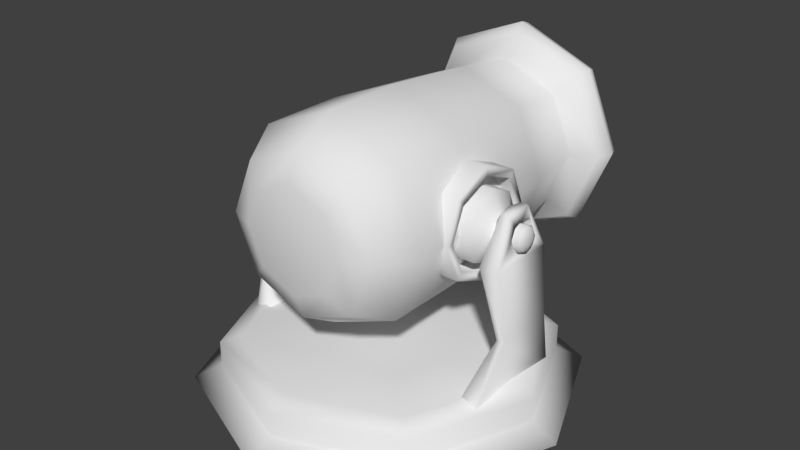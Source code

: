 # Source: cannon2.blend  (saved by Blender 2.77.0; exported with 4.5.12 LTS)
import bpy
from mathutils import Matrix  # noqa: F401  (used for matrix-valued properties, if any)

bpy.ops.wm.read_factory_settings(use_empty=True)
scene = bpy.context.scene
scene.name = 'Scene'

# ---- collections
col_collection_1 = bpy.data.collections.new('Collection 1'); scene.collection.children.link(col_collection_1)

# ---- world
world_world = bpy.data.worlds.new('World'); scene.world = world_world
world_world.color = (0.05088, 0.05088, 0.05088)
world_world.use_sun_shadow = False
world_world.sun_shadow_jitter_overblur = 0.0
world_world.cycles.sampling_method = 'MANUAL'

# ---- meshes
me_cylinder_002 = bpy.data.meshes.new('Cylinder.002')
me_cylinder_002.from_pydata([(-0.01284, 0.01722, 0.7188), (0.4886, 0.01722, 0.5111), (-0.01284, 1.212, 0.5685), (-0.01284, 0.721, 0.6473), (0.3823, 1.212, 0.4049), (0.4381, 0.721, 0.4606), (0.546, 1.212, 0.009683), (0.6248, 0.721, 0.009683), (0.3823, 1.212, -0.3855), (0.4381, 0.721, -0.4412), (-0.01284, 1.212, -0.5492), (-0.01284, 0.721, -0.628), (-0.408, 1.212, -0.3855), (-0.4637, 0.721, -0.4412), (-0.5717, 1.212, 0.009683), (-0.6505, 0.721, 0.009683), (-0.408, 1.212, 0.4049), (-0.4637, 0.721, 0.4606), (0.6963, 0.01722, 0.009683), (0.4886, 0.01722, -0.4917), (-0.01284, 0.01722, -0.6994), (-0.5143, 0.01722, -0.4917), (-0.722, 0.01722, 0.009683), (-0.5143, 0.01722, 0.5111), (-0.01284, -0.5735, 0.7188), (-0.5143, -0.5735, 0.5111), (-0.722, -0.5735, 0.009683), (-0.5143, -0.5735, -0.4917), (-0.01284, -0.5735, -0.6994), (0.4886, -0.5735, -0.4917), (0.6963, -0.5735, 0.009683), (0.4886, -0.5735, 0.5111), (-0.01284, -0.8451, 0.5562), (-0.3992, -0.8451, 0.3961), (-0.5593, -0.8451, 0.009683), (-0.3992, -0.8451, -0.3767), (-0.01284, -0.8451, -0.5368), (0.3736, -0.8451, -0.3767), (0.5336, -0.8451, 0.009683), (0.3736, -0.8451, 0.3961), (-0.01284, -0.9129, 0.3755), (-0.2715, -0.9129, 0.2683), (-0.3786, -0.9129, 0.009683), (-0.2715, -0.9129, -0.249), (-0.01284, -0.9129, -0.3561), (0.2458, -0.9129, -0.249), (0.353, -0.9129, 0.009683), (0.2458, -0.9129, 0.2683), (-0.01284, 1.302, 0.7364), (0.501, 1.302, 0.5235), (0.7138, 1.302, 0.009683), (0.501, 1.302, -0.5042), (-0.01284, 1.302, -0.717), (-0.5267, 1.302, -0.5042), (-0.7395, 1.302, 0.009683), (-0.5267, 1.302, 0.5235), (-0.01284, 1.386, 0.7933), (0.5412, 1.386, 0.5638), (0.7707, 1.386, 0.009683), (0.5412, 1.386, -0.5444), (-0.01284, 1.386, -0.7739), (-0.5669, 1.386, -0.5444), (-0.7964, 1.386, 0.009683), (-0.5669, 1.386, 0.5638), (-0.01284, 1.463, 0.7665), (0.5223, 1.463, 0.5448), (0.744, 1.463, 0.009683), (0.5223, 1.463, -0.5255), (-0.01284, 1.463, -0.7471), (-0.548, 1.463, -0.5255), (-0.7696, 1.463, 0.009683), (-0.548, 1.463, 0.5448), (-0.01284, 1.503, 0.6851), (0.4648, 1.503, 0.4873), (0.6626, 1.503, 0.009683), (0.4648, 1.503, -0.4679), (-0.01284, 1.503, -0.6658), (-0.4904, 1.503, -0.4679), (-0.6883, 1.503, 0.009683), (-0.4904, 1.503, 0.4873), (-0.01284, 1.453, 0.5034), (0.3363, 1.453, 0.3588), (0.4809, 1.453, 0.009683), (0.3363, 1.453, -0.3394), (-0.01284, 1.453, -0.4841), (-0.362, 1.453, -0.3394), (-0.5066, 1.453, 0.009683), (-0.362, 1.453, 0.3588), (-0.01284, 1.124, 0.3419), (0.2221, 1.124, 0.2446), (0.3194, 1.124, 0.009683), (0.2221, 1.124, -0.2252), (-0.01284, 1.124, -0.3225), (-0.2477, 1.124, -0.2252), (-0.345, 1.124, 0.009683), (-0.2477, 1.124, 0.2446), (-0.01284, 0.6969, 0.4361), (0.2887, 0.6969, 0.3112), (0.4136, 0.6969, 0.009683), (0.2887, 0.6969, -0.2918), (-0.01284, 0.6969, -0.4167), (-0.3143, 0.6969, -0.2918), (-0.4392, 0.6969, 0.009683), (-0.3143, 0.6969, 0.3112), (-0.01284, -0.6037, 0.4361), (0.2887, -0.6037, 0.3112), (0.4136, -0.6037, 0.009683), (0.2887, -0.6037, -0.2918), (-0.01284, -0.6037, -0.4167), (-0.3143, -0.6037, -0.2918), (-0.4392, -0.6037, 0.009684), (-0.3143, -0.6037, 0.3112), (-0.7578, 0.2455, 1.192e-07), (-0.4909, 0.2455, 1.192e-07), (-0.7578, 0.1736, -0.1736), (-0.4909, 0.1736, -0.1736), (-0.7578, -1.49e-08, -0.2455), (-0.4909, -1.49e-08, -0.2455), (-0.7578, -0.1736, -0.1736), (-0.4909, -0.1736, -0.1736), (-0.7578, -0.2455, 1.192e-07), (-0.4909, -0.2455, 2.384e-07), (-0.7578, -0.1736, 0.1736), (-0.4909, -0.1736, 0.1736), (-0.7578, -3.725e-09, 0.2455), (-0.4909, -3.725e-09, 0.2455), (-0.7578, 0.1736, 0.1736), (-0.4909, 0.1736, 0.1736), (-0.8158, 0.1272, 1.192e-07), (-0.8158, 0.08996, -0.08996), (-0.8158, -1.118e-08, -0.1272), (-0.8158, -0.08996, -0.08996), (-0.8158, -0.1272, 1.192e-07), (-0.8158, -0.08996, 0.08996), (-0.8158, -3.725e-09, 0.1272), (-0.8158, 0.08996, 0.08996), (-0.9077, 0.07993, 1.192e-07), (-0.9077, 0.05652, -0.05652), (-0.9077, -7.451e-09, -0.07993), (-0.9077, -0.05652, -0.05652), (-0.9077, -0.07993, 1.192e-07), (-0.9077, -0.05652, 0.05652), (-0.9077, -3.725e-09, 0.07993), (-0.9077, 0.05652, 0.05652), (-0.9965, 0.09161, 1.192e-07), (-0.9965, 0.06478, -0.06478), (-0.9965, -7.451e-09, -0.09161), (-0.9965, -0.06478, -0.06478), (-0.9965, -0.09161, 1.192e-07), (-0.9965, -0.06478, 0.06478), (-0.9965, -3.725e-09, 0.09161), (-0.9965, 0.06478, 0.06478), (-1.018, 0.073, 1.192e-07), (-1.018, 0.05162, -0.05162), (-1.018, -7.451e-09, -0.073), (-1.018, -0.05162, -0.05162), (-1.018, -0.073, 1.192e-07), (-1.018, -0.05162, 0.05162), (-1.018, -3.725e-09, 0.073), (-1.018, 0.05162, 0.05162), (-1.03, 0.03184, 1.192e-07), (-1.03, 0.02251, -0.02251), (-1.03, -3.725e-09, -0.03184), (-1.03, -0.02251, -0.02251), (-1.03, -0.03184, 1.192e-07), (-1.03, -0.02251, 0.02251), (-1.03, 0.0, 0.03184), (-1.03, 0.02251, 0.02251), (0.7578, 0.2455, 1.192e-07), (0.4909, 0.2455, 1.192e-07), (0.7578, 0.1736, -0.1736), (0.4909, 0.1736, -0.1736), (0.7578, -1.49e-08, -0.2455), (0.4909, -1.49e-08, -0.2455), (0.7578, -0.1736, -0.1736), (0.4909, -0.1736, -0.1736), (0.7578, -0.2455, 1.192e-07), (0.4909, -0.2455, 2.384e-07), (0.7578, -0.1736, 0.1736), (0.4909, -0.1736, 0.1736), (0.7578, -3.725e-09, 0.2455), (0.4909, -3.725e-09, 0.2455), (0.7578, 0.1736, 0.1736), (0.4909, 0.1736, 0.1736), (0.8158, 0.1272, 1.192e-07), (0.8158, 0.08996, -0.08996), (0.8158, -1.118e-08, -0.1272), (0.8158, -0.08996, -0.08996), (0.8158, -0.1272, 1.192e-07), (0.8158, -0.08996, 0.08996), (0.8158, -3.725e-09, 0.1272), (0.8158, 0.08996, 0.08996), (0.9077, 0.07993, 1.192e-07), (0.9077, 0.05652, -0.05652), (0.9077, -7.451e-09, -0.07993), (0.9077, -0.05652, -0.05652), (0.9077, -0.07993, 1.192e-07), (0.9077, -0.05652, 0.05652), (0.9077, -3.725e-09, 0.07993), (0.9077, 0.05652, 0.05652), (0.9965, 0.09161, 1.192e-07), (0.9965, 0.06478, -0.06478), (0.9965, -7.451e-09, -0.09161), (0.9965, -0.06478, -0.06478), (0.9965, -0.09161, 1.192e-07), (0.9965, -0.06478, 0.06478), (0.9965, -3.725e-09, 0.09161), (0.9965, 0.06478, 0.06478), (1.018, 0.073, 1.192e-07), (1.018, 0.05162, -0.05162), (1.018, -7.451e-09, -0.073), (1.018, -0.05162, -0.05162), (1.018, -0.073, 1.192e-07), (1.018, -0.05162, 0.05162), (1.018, -3.725e-09, 0.073), (1.018, 0.05162, 0.05162), (1.03, 0.03184, 1.192e-07), (1.03, 0.02251, -0.02251), (1.03, -3.725e-09, -0.03184), (1.03, -0.02251, -0.02251), (1.03, -0.03184, 1.192e-07), (1.03, -0.02251, 0.02251), (1.03, 0.0, 0.03184), (1.03, 0.02251, 0.02251), (-0.4909, 0.306, 1.192e-07), (-0.4909, 0.2164, -0.2164), (-0.4909, -1.863e-08, -0.306), (-0.4909, -0.2164, -0.2164), (-0.4909, -0.306, 2.384e-07), (-0.4909, -0.2164, 0.2164), (-0.4909, -3.725e-09, 0.306), (-0.4909, 0.2164, 0.2164), (-0.4909, 0.3478, 1.192e-07), (-0.4909, 0.2459, -0.2459), (-0.4909, -2.235e-08, -0.3478), (-0.4909, -0.2459, -0.2459), (-0.4909, -0.3478, 2.384e-07), (-0.4909, -0.2459, 0.2459), (-0.4909, -5.588e-09, 0.3478), (-0.4909, 0.2459, 0.2459), (-0.7322, 0.2164, -0.2164), (-0.7322, 0.306, 1.192e-07), (-0.7322, -1.863e-08, -0.306), (-0.7322, -0.2164, -0.2164), (-0.7322, -0.306, 2.384e-07), (-0.7322, -0.2164, 0.2164), (-0.7322, -3.725e-09, 0.306), (-0.7322, 0.2164, 0.2164), (-0.7322, 0.2459, -0.2459), (-0.7322, 0.3478, 1.192e-07), (-0.7322, -2.235e-08, -0.3478), (-0.7322, -0.2459, -0.2459), (-0.7322, -0.3478, 2.384e-07), (-0.7322, -0.2459, 0.2459), (-0.7322, -5.588e-09, 0.3478), (-0.7322, 0.2459, 0.2459), (0.4909, 0.322, 1.192e-07), (0.4909, 0.2277, -0.2277), (0.4909, -1.863e-08, -0.322), (0.4909, -0.2277, -0.2277), (0.4909, -0.322, 2.384e-07), (0.4909, -0.2277, 0.2277), (0.4909, -5.588e-09, 0.322), (0.4909, 0.2277, 0.2277), (0.4909, 0.3838, 1.192e-07), (0.4909, 0.2714, -0.2714), (0.4909, -2.235e-08, -0.3838), (0.4909, -0.2714, -0.2714), (0.4909, -0.3838, 2.384e-07), (0.4909, -0.2714, 0.2714), (0.4909, -7.451e-09, 0.3838), (0.4909, 0.2714, 0.2714), (0.7133, 0.2277, -0.2277), (0.7133, 0.322, 1.192e-07), (0.7133, -1.863e-08, -0.322), (0.7133, -0.2277, -0.2277), (0.7133, -0.322, 2.384e-07), (0.7133, -0.2277, 0.2277), (0.7133, -5.588e-09, 0.322), (0.7133, 0.2277, 0.2277), (0.7133, 0.2714, -0.2714), (0.7133, 0.3838, 1.192e-07), (0.7133, -2.235e-08, -0.3838), (0.7133, -0.2714, -0.2714), (0.7133, -0.3838, 2.384e-07), (0.7133, -0.2714, 0.2714), (0.7133, -7.451e-09, 0.3838), (0.7133, 0.2714, 0.2714)], [], [(21, 20, 28, 27), (7, 5, 1, 18), (2, 3, 5, 4), (1, 0, 24, 31), (13, 11, 20, 21), (4, 5, 7, 6), (18, 1, 31, 30), (3, 17, 23, 0), (6, 7, 9, 8), (22, 21, 27, 26), (11, 9, 19, 20), (8, 9, 11, 10), (0, 23, 25, 24), (17, 15, 22, 23), (10, 11, 13, 12), (24, 25, 33, 32), (9, 7, 18, 19), (12, 13, 15, 14), (5, 3, 0, 1), (19, 18, 30, 29), (14, 15, 17, 16), (23, 22, 26, 25), (15, 13, 21, 22), (16, 17, 3, 2), (6, 8, 51, 50), (20, 19, 29, 28), (38, 39, 47, 46), (31, 24, 32, 39), (29, 30, 38, 37), (27, 28, 36, 35), (25, 26, 34, 33), (30, 31, 39, 38), (28, 29, 37, 36), (26, 27, 35, 34), (47, 40, 41, 42, 43, 44, 45, 46), (36, 37, 45, 44), (34, 35, 43, 42), (32, 33, 41, 40), (39, 32, 40, 47), (37, 38, 46, 45), (35, 36, 44, 43), (33, 34, 42, 41), (51, 52, 60, 59), (14, 16, 55, 54), (8, 10, 52, 51), (10, 12, 53, 52), (2, 4, 49, 48), (4, 6, 50, 49), (12, 14, 54, 53), (16, 2, 48, 55), (63, 56, 64, 71), (49, 50, 58, 57), (54, 55, 63, 62), (52, 53, 61, 60), (50, 51, 59, 58), (48, 49, 57, 56), (55, 48, 56, 63), (53, 54, 62, 61), (66, 67, 75, 74), (61, 62, 70, 69), (59, 60, 68, 67), (57, 58, 66, 65), (62, 63, 71, 70), (60, 61, 69, 68), (58, 59, 67, 66), (56, 57, 65, 64), (78, 79, 87, 86), (64, 65, 73, 72), (71, 64, 72, 79), (69, 70, 78, 77), (67, 68, 76, 75), (65, 66, 74, 73), (70, 71, 79, 78), (68, 69, 77, 76), (83, 84, 92, 91), (76, 77, 85, 84), (74, 75, 83, 82), (72, 73, 81, 80), (79, 72, 80, 87), (77, 78, 86, 85), (75, 76, 84, 83), (73, 74, 82, 81), (95, 88, 96, 103), (81, 82, 90, 89), (86, 87, 95, 94), (84, 85, 93, 92), (82, 83, 91, 90), (80, 81, 89, 88), (87, 80, 88, 95), (85, 86, 94, 93), (100, 101, 109, 108), (93, 94, 102, 101), (91, 92, 100, 99), (89, 90, 98, 97), (94, 95, 103, 102), (92, 93, 101, 100), (90, 91, 99, 98), (88, 89, 97, 96), (104, 105, 106, 107, 108, 109, 110, 111), (98, 99, 107, 106), (96, 97, 105, 104), (103, 96, 104, 111), (101, 102, 110, 109), (99, 100, 108, 107), (97, 98, 106, 105), (102, 103, 111, 110), (112, 113, 115, 114), (114, 115, 117, 116), (116, 117, 119, 118), (118, 119, 121, 120), (120, 121, 123, 122), (122, 123, 125, 124), (124, 125, 127, 126), (126, 127, 113, 112), (126, 112, 128, 135), (135, 128, 136, 143), (112, 114, 129, 128), (116, 118, 131, 130), (122, 124, 134, 133), (118, 120, 132, 131), (124, 126, 135, 134), (114, 116, 130, 129), (120, 122, 133, 132), (140, 141, 149, 148), (133, 134, 142, 141), (131, 132, 140, 139), (129, 130, 138, 137), (134, 135, 143, 142), (132, 133, 141, 140), (130, 131, 139, 138), (128, 129, 137, 136), (150, 151, 159, 158), (138, 139, 147, 146), (136, 137, 145, 144), (143, 136, 144, 151), (141, 142, 150, 149), (139, 140, 148, 147), (137, 138, 146, 145), (142, 143, 151, 150), (157, 158, 166, 165), (148, 149, 157, 156), (146, 147, 155, 154), (144, 145, 153, 152), (151, 144, 152, 159), (149, 150, 158, 157), (147, 148, 156, 155), (145, 146, 154, 153), (160, 161, 162, 163, 164, 165, 166, 167), (155, 156, 164, 163), (153, 154, 162, 161), (158, 159, 167, 166), (156, 157, 165, 164), (154, 155, 163, 162), (152, 153, 161, 160), (159, 152, 160, 167), (168, 170, 171, 169), (170, 172, 173, 171), (172, 174, 175, 173), (174, 176, 177, 175), (176, 178, 179, 177), (178, 180, 181, 179), (180, 182, 183, 181), (182, 168, 169, 183), (182, 191, 184, 168), (191, 199, 192, 184), (168, 184, 185, 170), (172, 186, 187, 174), (178, 189, 190, 180), (174, 187, 188, 176), (180, 190, 191, 182), (170, 185, 186, 172), (176, 188, 189, 178), (196, 204, 205, 197), (189, 197, 198, 190), (187, 195, 196, 188), (185, 193, 194, 186), (190, 198, 199, 191), (188, 196, 197, 189), (186, 194, 195, 187), (184, 192, 193, 185), (206, 214, 215, 207), (194, 202, 203, 195), (192, 200, 201, 193), (199, 207, 200, 192), (197, 205, 206, 198), (195, 203, 204, 196), (193, 201, 202, 194), (198, 206, 207, 199), (213, 221, 222, 214), (204, 212, 213, 205), (202, 210, 211, 203), (200, 208, 209, 201), (207, 215, 208, 200), (205, 213, 214, 206), (203, 211, 212, 204), (201, 209, 210, 202), (216, 223, 222, 221, 220, 219, 218, 217), (211, 219, 220, 212), (209, 217, 218, 210), (214, 222, 223, 215), (212, 220, 221, 213), (210, 218, 219, 211), (208, 216, 217, 209), (215, 223, 216, 208), (238, 239, 255, 254), (224, 231, 247, 241), (237, 238, 254, 253), (231, 230, 246, 247), (236, 237, 253, 252), (230, 229, 245, 246), (235, 236, 252, 251), (229, 228, 244, 245), (247, 246, 254, 255), (245, 244, 252, 253), (243, 242, 250, 251), (240, 241, 249, 248), (241, 247, 255, 249), (246, 245, 253, 254), (244, 243, 251, 252), (242, 240, 248, 250), (225, 224, 241, 240), (239, 232, 249, 255), (226, 225, 240, 242), (232, 233, 248, 249), (227, 226, 242, 243), (233, 234, 250, 248), (228, 227, 243, 244), (234, 235, 251, 250), (271, 270, 286, 287), (263, 256, 273, 279), (270, 269, 285, 286), (262, 263, 279, 278), (269, 268, 284, 285), (261, 262, 278, 277), (268, 267, 283, 284), (260, 261, 277, 276), (278, 279, 287, 286), (276, 277, 285, 284), (274, 275, 283, 282), (273, 272, 280, 281), (279, 273, 281, 287), (277, 278, 286, 285), (275, 276, 284, 283), (272, 274, 282, 280), (256, 257, 272, 273), (264, 271, 287, 281), (257, 258, 274, 272), (265, 264, 281, 280), (258, 259, 275, 274), (266, 265, 280, 282), (259, 260, 276, 275), (267, 266, 282, 283)])
me_cylinder_002.polygons.foreach_set('use_smooth', [True] * 252)
_uv = me_cylinder_002.uv_layers.new(name='UVMap')
_uv.uv.foreach_set('vector', [0.5925, 0.2747, 0.5904, 0.244, 0.6181, 0.2455, 0.62, 0.2667, 0.5565, 0.1558, 0.5736, 0.1024, 0.6463, 0.1437, 0.6137, 0.1809, 0.5142, 0.02851, 0.5974, 0.03114, 0.5736, 0.1024, 0.5088, 0.09197, 0.6463, 0.1437, 0.7093, 0.09276, 0.7462, 0.1925, 0.6757, 0.1914, 0.543, 0.2818, 0.5418, 0.2415, 0.5904, 0.244, 0.5925, 0.2747, 0.5088, 0.09197, 0.5736, 0.1024, 0.5565, 0.1558, 0.5036, 0.1472, 0.6137, 0.1809, 0.6463, 0.1437, 0.6757, 0.1914, 0.642, 0.2059, 0.5763, 0.4307, 0.5611, 0.3721, 0.6267, 0.3443, 0.666, 0.3939, 0.5036, 0.1472, 0.5565, 0.1558, 0.5461, 0.2006, 0.4987, 0.1958, 0.6037, 0.3071, 0.5925, 0.2747, 0.62, 0.2667, 0.6322, 0.2876, 0.5418, 0.2415, 0.5461, 0.2006, 0.5969, 0.2134, 0.5904, 0.244, 0.4987, 0.1958, 0.5461, 0.2006, 0.5418, 0.2415, 0.4961, 0.2409, 0.666, 0.3939, 0.6267, 0.3443, 0.659, 0.3081, 0.7167, 0.3279, 0.5611, 0.3721, 0.5495, 0.3242, 0.6037, 0.3071, 0.6267, 0.3443, 0.4961, 0.2409, 0.5418, 0.2415, 0.543, 0.2818, 0.496, 0.2853, 0.7167, 0.3279, 0.659, 0.3081, 0.6661, 0.2853, 0.7141, 0.28, 0.5461, 0.2006, 0.5565, 0.1558, 0.6137, 0.1809, 0.5969, 0.2134, 0.496, 0.2853, 0.543, 0.2818, 0.5495, 0.3242, 0.498, 0.3316, 0.5736, 0.1024, 0.5974, 0.03114, 0.7093, 0.09276, 0.6463, 0.1437, 0.5969, 0.2134, 0.6137, 0.1809, 0.642, 0.2059, 0.6248, 0.225, 0.498, 0.3316, 0.5495, 0.3242, 0.5611, 0.3721, 0.5008, 0.3824, 0.6267, 0.3443, 0.6037, 0.3071, 0.6322, 0.2876, 0.659, 0.3081, 0.5495, 0.3242, 0.543, 0.2818, 0.5925, 0.2747, 0.6037, 0.3071, 0.5008, 0.3824, 0.5611, 0.3721, 0.5763, 0.4307, 0.5031, 0.4387, 0.5036, 0.1472, 0.4987, 0.1958, 0.4815, 0.1936, 0.4848, 0.1445, 0.5904, 0.244, 0.5969, 0.2134, 0.6248, 0.225, 0.6181, 0.2455, 0.6509, 0.2199, 0.6778, 0.2165, 0.6738, 0.2309, 0.6541, 0.2294, 0.6757, 0.1914, 0.7462, 0.1925, 0.7224, 0.24, 0.6778, 0.2165, 0.6248, 0.225, 0.642, 0.2059, 0.6509, 0.2199, 0.6361, 0.2318, 0.62, 0.2667, 0.6181, 0.2455, 0.6301, 0.2466, 0.6316, 0.262, 0.659, 0.3081, 0.6322, 0.2876, 0.6425, 0.2758, 0.6661, 0.2853, 0.642, 0.2059, 0.6757, 0.1914, 0.6778, 0.2165, 0.6509, 0.2199, 0.6181, 0.2455, 0.6248, 0.225, 0.6361, 0.2318, 0.6301, 0.2466, 0.6322, 0.2876, 0.62, 0.2667, 0.6316, 0.262, 0.6425, 0.2758, 0.6738, 0.2309, 0.6972, 0.2554, 0.6663, 0.2702, 0.6476, 0.2677, 0.6385, 0.259, 0.6376, 0.2479, 0.6424, 0.237, 0.6541, 0.2294, 0.6301, 0.2466, 0.6361, 0.2318, 0.6424, 0.237, 0.6376, 0.2479, 0.6425, 0.2758, 0.6316, 0.262, 0.6385, 0.259, 0.6476, 0.2677, 0.7141, 0.28, 0.6661, 0.2853, 0.6663, 0.2702, 0.6972, 0.2554, 0.6778, 0.2165, 0.7224, 0.24, 0.6972, 0.2554, 0.6738, 0.2309, 0.6361, 0.2318, 0.6509, 0.2199, 0.6541, 0.2294, 0.6424, 0.237, 0.6316, 0.262, 0.6301, 0.2466, 0.6376, 0.2479, 0.6385, 0.259, 0.6661, 0.2853, 0.6425, 0.2758, 0.6476, 0.2677, 0.6663, 0.2702, 0.4815, 0.1936, 0.4795, 0.2394, 0.4711, 0.2392, 0.4728, 0.1932, 0.498, 0.3316, 0.5008, 0.3824, 0.48, 0.3816, 0.48, 0.331, 0.4987, 0.1958, 0.4961, 0.2409, 0.4795, 0.2394, 0.4815, 0.1936, 0.4961, 0.2409, 0.496, 0.2853, 0.4792, 0.2845, 0.4795, 0.2394, 0.5142, 0.02851, 0.5088, 0.09197, 0.4878, 0.08919, 0.49, 0.01765, 0.5088, 0.09197, 0.5036, 0.1472, 0.4848, 0.1445, 0.4878, 0.08919, 0.496, 0.2853, 0.498, 0.3316, 0.48, 0.331, 0.4792, 0.2845, 0.5008, 0.3824, 0.5031, 0.4387, 0.4768, 0.4459, 0.48, 0.3816, 0.4701, 0.3812, 0.463, 0.4471, 0.4527, 0.4441, 0.4623, 0.3808, 0.4878, 0.08919, 0.4848, 0.1445, 0.4753, 0.1441, 0.4773, 0.08905, 0.48, 0.331, 0.48, 0.3816, 0.4701, 0.3812, 0.4711, 0.3311, 0.4795, 0.2394, 0.4792, 0.2845, 0.4707, 0.2845, 0.4711, 0.2392, 0.4848, 0.1445, 0.4815, 0.1936, 0.4728, 0.1932, 0.4753, 0.1441, 0.49, 0.01765, 0.4878, 0.08919, 0.4773, 0.08905, 0.4755, 0.01423, 0.48, 0.3816, 0.4768, 0.4459, 0.463, 0.4471, 0.4701, 0.3812, 0.4792, 0.2845, 0.48, 0.331, 0.4711, 0.3311, 0.4707, 0.2845, 0.4676, 0.1439, 0.4657, 0.193, 0.458, 0.1926, 0.4593, 0.1436, 0.4707, 0.2845, 0.4711, 0.3311, 0.4639, 0.3311, 0.4638, 0.2846, 0.4728, 0.1932, 0.4711, 0.2392, 0.4643, 0.2392, 0.4657, 0.193, 0.4773, 0.08905, 0.4753, 0.1441, 0.4676, 0.1439, 0.4685, 0.08928, 0.4711, 0.3311, 0.4701, 0.3812, 0.4623, 0.3808, 0.4639, 0.3311, 0.4711, 0.2392, 0.4707, 0.2845, 0.4638, 0.2846, 0.4643, 0.2392, 0.4753, 0.1441, 0.4728, 0.1932, 0.4657, 0.193, 0.4676, 0.1439, 0.4755, 0.01423, 0.4773, 0.08905, 0.4685, 0.08928, 0.4632, 0.01612, 0.4561, 0.3309, 0.4541, 0.3799, 0.4346, 0.3762, 0.4369, 0.3288, 0.4632, 0.01612, 0.4685, 0.08928, 0.4589, 0.08961, 0.4508, 0.02159, 0.4623, 0.3808, 0.4527, 0.4441, 0.443, 0.4382, 0.4541, 0.3799, 0.4638, 0.2846, 0.4639, 0.3311, 0.4561, 0.3309, 0.4564, 0.2844, 0.4657, 0.193, 0.4643, 0.2392, 0.4568, 0.2389, 0.458, 0.1926, 0.4685, 0.08928, 0.4676, 0.1439, 0.4593, 0.1436, 0.4589, 0.08961, 0.4639, 0.3311, 0.4623, 0.3808, 0.4541, 0.3799, 0.4561, 0.3309, 0.4643, 0.2392, 0.4638, 0.2846, 0.4564, 0.2844, 0.4568, 0.2389, 0.4383, 0.1906, 0.4378, 0.237, 0.3802, 0.2326, 0.3797, 0.1868, 0.4568, 0.2389, 0.4564, 0.2844, 0.4374, 0.2827, 0.4378, 0.237, 0.4593, 0.1436, 0.458, 0.1926, 0.4383, 0.1906, 0.4383, 0.1421, 0.4508, 0.02159, 0.4589, 0.08961, 0.4356, 0.09044, 0.4249, 0.03513, 0.4541, 0.3799, 0.443, 0.4382, 0.4235, 0.4243, 0.4346, 0.3762, 0.4564, 0.2844, 0.4561, 0.3309, 0.4369, 0.3288, 0.4374, 0.2827, 0.458, 0.1926, 0.4568, 0.2389, 0.4378, 0.237, 0.4383, 0.1906, 0.4589, 0.08961, 0.4593, 0.1436, 0.4383, 0.1421, 0.4356, 0.09044, 0.3807, 0.3665, 0.3775, 0.4066, 0.3126, 0.4144, 0.3107, 0.3673, 0.4356, 0.09044, 0.4383, 0.1421, 0.3785, 0.141, 0.3755, 0.09618, 0.4369, 0.3288, 0.4346, 0.3762, 0.3807, 0.3665, 0.381, 0.3229, 0.4378, 0.237, 0.4374, 0.2827, 0.3806, 0.278, 0.3802, 0.2326, 0.4383, 0.1421, 0.4383, 0.1906, 0.3797, 0.1868, 0.3785, 0.141, 0.4249, 0.03513, 0.4356, 0.09044, 0.3755, 0.09618, 0.3705, 0.05587, 0.4346, 0.3762, 0.4235, 0.4243, 0.3775, 0.4066, 0.3807, 0.3665, 0.4374, 0.2827, 0.4369, 0.3288, 0.381, 0.3229, 0.3806, 0.278, 0.3092, 0.2313, 0.3096, 0.2768, 0.1281, 0.2792, 0.1279, 0.2327, 0.3806, 0.278, 0.381, 0.3229, 0.3101, 0.3221, 0.3096, 0.2768, 0.3797, 0.1868, 0.3802, 0.2326, 0.3092, 0.2313, 0.3089, 0.1858, 0.3755, 0.09618, 0.3785, 0.141, 0.3087, 0.1403, 0.3088, 0.09535, 0.381, 0.3229, 0.3807, 0.3665, 0.3107, 0.3673, 0.3101, 0.3221, 0.3802, 0.2326, 0.3806, 0.278, 0.3096, 0.2768, 0.3092, 0.2313, 0.3785, 0.141, 0.3797, 0.1868, 0.3089, 0.1858, 0.3087, 0.1403, 0.3705, 0.05587, 0.3755, 0.09618, 0.3088, 0.09535, 0.3099, 0.05085, 0.5946, 0.9803, 0.5525, 0.9383, 0.5525, 0.8787, 0.5946, 0.8366, 0.6542, 0.8366, 0.6963, 0.8787, 0.6963, 0.9383, 0.6542, 0.9803, 0.3087, 0.1403, 0.3089, 0.1858, 0.1279, 0.1864, 0.1281, 0.14, 0.3099, 0.05085, 0.3088, 0.09535, 0.1286, 0.0938, 0.1293, 0.04758, 0.3107, 0.3673, 0.3126, 0.4144, 0.1302, 0.418, 0.1293, 0.3722, 0.3096, 0.2768, 0.3101, 0.3221, 0.1286, 0.3256, 0.1281, 0.2792, 0.3089, 0.1858, 0.3092, 0.2313, 0.1279, 0.2327, 0.1279, 0.1864, 0.3088, 0.09535, 0.3087, 0.1403, 0.1281, 0.14, 0.1286, 0.0938, 0.3101, 0.3221, 0.3107, 0.3673, 0.1293, 0.3722, 0.1286, 0.3256, 0.8791, 0.1738, 0.8076, 0.1278, 0.7786, 0.1929, 0.8571, 0.2125, 0.8571, 0.2125, 0.7786, 0.1929, 0.7723, 0.2618, 0.85, 0.2549, 0.85, 0.2549, 0.7723, 0.2618, 0.7886, 0.3271, 0.8578, 0.2966, 0.8578, 0.2966, 0.7886, 0.3271, 0.8237, 0.3819, 0.8794, 0.3336, 0.8794, 0.3336, 0.8237, 0.3819, 0.8707, 0.423, 0.9132, 0.3629, 0.9132, 0.3629, 0.8707, 0.423, 0.9201, 0.4538, 0.9639, 0.3836, 0.9753, 0.1207, 0.9208, 0.02829, 0.8565, 0.07223, 0.9163, 0.1422, 0.9163, 0.1422, 0.8565, 0.07223, 0.8076, 0.1278, 0.8791, 0.1738, 0.9163, 0.1422, 0.8791, 0.1738, 0.9088, 0.1982, 0.9358, 0.18, 0.9358, 0.18, 0.9088, 0.1982, 0.932, 0.2221, 0.9492, 0.2131, 0.8791, 0.1738, 0.8571, 0.2125, 0.8915, 0.2238, 0.9088, 0.1982, 0.85, 0.2549, 0.8578, 0.2966, 0.8902, 0.2827, 0.8852, 0.2532, 0.9132, 0.3629, 0.9639, 0.3836, 0.9623, 0.3404, 0.9304, 0.3301, 0.8578, 0.2966, 0.8794, 0.3336, 0.9057, 0.3093, 0.8902, 0.2827, 0.9753, 0.1207, 0.9163, 0.1422, 0.9358, 0.18, 0.9703, 0.1735, 0.8571, 0.2125, 0.85, 0.2549, 0.8852, 0.2532, 0.8915, 0.2238, 0.8794, 0.3336, 0.9132, 0.3629, 0.9304, 0.3301, 0.9057, 0.3093, 0.9295, 0.2865, 0.9463, 0.298, 0.9556, 0.2739, 0.9441, 0.2702, 0.9304, 0.3301, 0.9623, 0.3404, 0.9675, 0.3042, 0.9463, 0.298, 0.8902, 0.2827, 0.9057, 0.3093, 0.9295, 0.2865, 0.9191, 0.271, 0.8915, 0.2238, 0.8852, 0.2532, 0.9159, 0.2535, 0.9204, 0.2363, 0.9703, 0.1735, 0.9358, 0.18, 0.9492, 0.2131, 0.9686, 0.21, 0.9057, 0.3093, 0.9304, 0.3301, 0.9463, 0.298, 0.9295, 0.2865, 0.8852, 0.2532, 0.8902, 0.2827, 0.9191, 0.271, 0.9159, 0.2535, 0.9088, 0.1982, 0.8915, 0.2238, 0.9204, 0.2363, 0.932, 0.2221, 0.9737, 0.2368, 0.9559, 0.2347, 0.9559, 0.2405, 0.9698, 0.245, 0.9159, 0.2535, 0.9191, 0.271, 0.9373, 0.2631, 0.9351, 0.2544, 0.932, 0.2221, 0.9204, 0.2363, 0.9374, 0.2457, 0.9443, 0.2385, 0.9492, 0.2131, 0.932, 0.2221, 0.9443, 0.2385, 0.9559, 0.2347, 0.9463, 0.298, 0.9675, 0.3042, 0.9739, 0.2715, 0.9556, 0.2739, 0.9191, 0.271, 0.9295, 0.2865, 0.9441, 0.2702, 0.9373, 0.2631, 0.9204, 0.2363, 0.9159, 0.2535, 0.9351, 0.2544, 0.9374, 0.2457, 0.9686, 0.21, 0.9492, 0.2131, 0.9559, 0.2347, 0.9737, 0.2368, 0.956, 0.2684, 0.9694, 0.2638, 0.9586, 0.2546, 0.9535, 0.2596, 0.9441, 0.2702, 0.9556, 0.2739, 0.956, 0.2684, 0.9463, 0.2665, 0.9351, 0.2544, 0.9373, 0.2631, 0.9406, 0.2613, 0.9388, 0.2545, 0.9443, 0.2385, 0.9374, 0.2457, 0.9407, 0.2477, 0.9464, 0.2424, 0.9559, 0.2347, 0.9443, 0.2385, 0.9464, 0.2424, 0.9559, 0.2405, 0.9556, 0.2739, 0.9739, 0.2715, 0.9694, 0.2638, 0.956, 0.2684, 0.9373, 0.2631, 0.9441, 0.2702, 0.9463, 0.2665, 0.9406, 0.2613, 0.9374, 0.2457, 0.9351, 0.2544, 0.9388, 0.2545, 0.9407, 0.2477, 0.949, 0.2489, 0.9457, 0.2511, 0.9447, 0.2545, 0.9456, 0.258, 0.9488, 0.2602, 0.9535, 0.2596, 0.9586, 0.2546, 0.9538, 0.2493, 0.9406, 0.2613, 0.9463, 0.2665, 0.9488, 0.2602, 0.9456, 0.258, 0.9407, 0.2477, 0.9388, 0.2545, 0.9447, 0.2545, 0.9457, 0.2511, 0.9698, 0.245, 0.9559, 0.2405, 0.9538, 0.2493, 0.9586, 0.2546, 0.9463, 0.2665, 0.956, 0.2684, 0.9535, 0.2596, 0.9488, 0.2602, 0.9388, 0.2545, 0.9406, 0.2613, 0.9456, 0.258, 0.9447, 0.2545, 0.9464, 0.2424, 0.9407, 0.2477, 0.9457, 0.2511, 0.949, 0.2489, 0.9559, 0.2405, 0.9464, 0.2424, 0.949, 0.2489, 0.9538, 0.2493, 0.8791, 0.1731, 0.8572, 0.2118, 0.7788, 0.1923, 0.8077, 0.1273, 0.8572, 0.2118, 0.8501, 0.2542, 0.7725, 0.261, 0.7788, 0.1923, 0.8501, 0.2542, 0.8579, 0.2959, 0.7886, 0.3263, 0.7725, 0.261, 0.8579, 0.2959, 0.8794, 0.3331, 0.8235, 0.3813, 0.7886, 0.3263, 0.8794, 0.3331, 0.9132, 0.3626, 0.8703, 0.4227, 0.8235, 0.3813, 0.9132, 0.3626, 0.9639, 0.3836, 0.9197, 0.4537, 0.8703, 0.4227, 0.9749, 0.12, 0.9161, 0.1415, 0.8564, 0.07191, 0.9204, 0.02802, 0.9161, 0.1415, 0.8791, 0.1731, 0.8077, 0.1273, 0.8564, 0.07191, 0.9161, 0.1415, 0.9357, 0.1791, 0.9088, 0.1974, 0.8791, 0.1731, 0.9357, 0.1791, 0.9493, 0.2122, 0.9322, 0.2212, 0.9088, 0.1974, 0.8791, 0.1731, 0.9088, 0.1974, 0.8916, 0.2231, 0.8572, 0.2118, 0.8501, 0.2542, 0.8854, 0.2525, 0.8903, 0.2821, 0.8579, 0.2959, 0.9132, 0.3626, 0.9305, 0.3298, 0.9625, 0.3404, 0.9639, 0.3836, 0.8579, 0.2959, 0.8903, 0.2821, 0.9059, 0.3088, 0.8794, 0.3331, 0.9749, 0.12, 0.97, 0.1726, 0.9357, 0.1791, 0.9161, 0.1415, 0.8572, 0.2118, 0.8916, 0.2231, 0.8854, 0.2525, 0.8501, 0.2542, 0.8794, 0.3331, 0.9059, 0.3088, 0.9305, 0.3298, 0.9132, 0.3626, 0.9298, 0.2859, 0.9446, 0.2695, 0.9562, 0.2734, 0.9467, 0.2976, 0.9305, 0.3298, 0.9467, 0.2976, 0.968, 0.304, 0.9625, 0.3404, 0.8903, 0.2821, 0.9194, 0.2703, 0.9298, 0.2859, 0.9059, 0.3088, 0.8916, 0.2231, 0.9206, 0.2355, 0.9162, 0.2527, 0.8854, 0.2525, 0.97, 0.1726, 0.9685, 0.2088, 0.9493, 0.2122, 0.9357, 0.1791, 0.9059, 0.3088, 0.9298, 0.2859, 0.9467, 0.2976, 0.9305, 0.3298, 0.8854, 0.2525, 0.9162, 0.2527, 0.9194, 0.2703, 0.8903, 0.2821, 0.9088, 0.1974, 0.9322, 0.2212, 0.9206, 0.2355, 0.8916, 0.2231, 0.9739, 0.2353, 0.9702, 0.2436, 0.9562, 0.2394, 0.956, 0.2337, 0.9162, 0.2527, 0.9354, 0.2535, 0.9377, 0.2623, 0.9194, 0.2703, 0.9322, 0.2212, 0.9446, 0.2376, 0.9378, 0.2447, 0.9206, 0.2355, 0.9493, 0.2122, 0.956, 0.2337, 0.9446, 0.2376, 0.9322, 0.2212, 0.9467, 0.2976, 0.9562, 0.2734, 0.9749, 0.2711, 0.968, 0.304, 0.9194, 0.2703, 0.9377, 0.2623, 0.9446, 0.2695, 0.9298, 0.2859, 0.9206, 0.2355, 0.9378, 0.2447, 0.9354, 0.2535, 0.9162, 0.2527, 0.9685, 0.2088, 0.9739, 0.2353, 0.956, 0.2337, 0.9493, 0.2122, 0.9566, 0.2677, 0.9542, 0.2589, 0.9594, 0.2536, 0.9704, 0.2632, 0.9446, 0.2695, 0.9469, 0.2658, 0.9566, 0.2677, 0.9562, 0.2734, 0.9354, 0.2535, 0.9391, 0.2536, 0.9411, 0.2605, 0.9377, 0.2623, 0.9446, 0.2376, 0.9467, 0.2415, 0.941, 0.2467, 0.9378, 0.2447, 0.956, 0.2337, 0.9562, 0.2394, 0.9467, 0.2415, 0.9446, 0.2376, 0.9562, 0.2734, 0.9566, 0.2677, 0.9704, 0.2632, 0.9749, 0.2711, 0.9377, 0.2623, 0.9411, 0.2605, 0.9469, 0.2658, 0.9446, 0.2695, 0.9378, 0.2447, 0.941, 0.2467, 0.9391, 0.2536, 0.9354, 0.2535, 0.9493, 0.248, 0.9543, 0.2486, 0.9594, 0.2536, 0.9542, 0.2589, 0.9494, 0.2594, 0.9462, 0.257, 0.9451, 0.2535, 0.946, 0.25, 0.9411, 0.2605, 0.9462, 0.257, 0.9494, 0.2594, 0.9469, 0.2658, 0.941, 0.2467, 0.946, 0.25, 0.9451, 0.2535, 0.9391, 0.2536, 0.9702, 0.2436, 0.9594, 0.2536, 0.9543, 0.2486, 0.9562, 0.2394, 0.9469, 0.2658, 0.9494, 0.2594, 0.9542, 0.2589, 0.9566, 0.2677, 0.9391, 0.2536, 0.9451, 0.2535, 0.9462, 0.257, 0.9411, 0.2605, 0.9467, 0.2415, 0.9493, 0.248, 0.946, 0.25, 0.941, 0.2467, 0.9562, 0.2394, 0.9543, 0.2486, 0.9493, 0.248, 0.9467, 0.2415, 0.9209, 0.4862, 0.8628, 0.4879, 0.8684, 0.5333, 0.9213, 0.5351, 0.8355, 0.5953, 0.8754, 0.5867, 0.8693, 0.5426, 0.8215, 0.5537, 0.5983, 0.7226, 0.589, 0.7849, 0.6414, 0.7916, 0.646, 0.7347, 0.8754, 0.5867, 0.9182, 0.5849, 0.9171, 0.5441, 0.8693, 0.5426, 0.6189, 0.6614, 0.5983, 0.7226, 0.646, 0.7347, 0.6644, 0.6829, 0.6953, 0.7943, 0.7025, 0.7487, 0.6561, 0.737, 0.6519, 0.788, 0.6524, 0.6048, 0.6189, 0.6614, 0.6644, 0.6829, 0.6926, 0.6363, 0.7025, 0.7487, 0.7165, 0.707, 0.6736, 0.6873, 0.6561, 0.737, 0.8693, 0.5426, 0.9171, 0.5441, 0.9213, 0.5351, 0.8684, 0.5333, 0.6561, 0.737, 0.6736, 0.6873, 0.6644, 0.6829, 0.646, 0.7347, 0.7007, 0.6422, 0.7347, 0.6034, 0.7281, 0.596, 0.6926, 0.6363, 0.7763, 0.5744, 0.8215, 0.5537, 0.8185, 0.5447, 0.7716, 0.5659, 0.8215, 0.5537, 0.8693, 0.5426, 0.8684, 0.5333, 0.8185, 0.5447, 0.6519, 0.788, 0.6561, 0.737, 0.646, 0.7347, 0.6414, 0.7916, 0.6736, 0.6873, 0.7007, 0.6422, 0.6926, 0.6363, 0.6644, 0.6829, 0.7347, 0.6034, 0.7763, 0.5744, 0.7716, 0.5659, 0.7281, 0.596, 0.7988, 0.6116, 0.8355, 0.5953, 0.8215, 0.5537, 0.7763, 0.5744, 0.8628, 0.4879, 0.8041, 0.5001, 0.8185, 0.5447, 0.8684, 0.5333, 0.7663, 0.6368, 0.7988, 0.6116, 0.7763, 0.5744, 0.7347, 0.6034, 0.8041, 0.5001, 0.7484, 0.5242, 0.7716, 0.5659, 0.8185, 0.5447, 0.7382, 0.6692, 0.7663, 0.6368, 0.7347, 0.6034, 0.7007, 0.6422, 0.7484, 0.5242, 0.6976, 0.559, 0.7281, 0.596, 0.7716, 0.5659, 0.7165, 0.707, 0.7382, 0.6692, 0.7007, 0.6422, 0.6736, 0.6873, 0.6976, 0.559, 0.6524, 0.6048, 0.6926, 0.6363, 0.7281, 0.596, 0.8628, 0.4879, 0.9209, 0.4862, 0.9213, 0.5351, 0.8684, 0.5333, 0.8754, 0.5867, 0.8355, 0.5953, 0.8215, 0.5537, 0.8693, 0.5426, 0.589, 0.7849, 0.5983, 0.7226, 0.646, 0.7347, 0.6414, 0.7916, 0.9182, 0.5849, 0.8754, 0.5867, 0.8693, 0.5426, 0.9171, 0.5441, 0.5983, 0.7226, 0.6189, 0.6614, 0.6644, 0.6829, 0.646, 0.7347, 0.7025, 0.7487, 0.6953, 0.7943, 0.6519, 0.788, 0.6561, 0.737, 0.6189, 0.6614, 0.6524, 0.6048, 0.6926, 0.6363, 0.6644, 0.6829, 0.7165, 0.707, 0.7025, 0.7487, 0.6561, 0.737, 0.6736, 0.6873, 0.9171, 0.5441, 0.8693, 0.5426, 0.8684, 0.5333, 0.9213, 0.5351, 0.6736, 0.6873, 0.6561, 0.737, 0.646, 0.7347, 0.6644, 0.6829, 0.7347, 0.6034, 0.7007, 0.6422, 0.6926, 0.6363, 0.7281, 0.596, 0.8215, 0.5537, 0.7763, 0.5744, 0.7716, 0.5659, 0.8185, 0.5447, 0.8693, 0.5426, 0.8215, 0.5537, 0.8185, 0.5447, 0.8684, 0.5333, 0.6561, 0.737, 0.6519, 0.788, 0.6414, 0.7916, 0.646, 0.7347, 0.7007, 0.6422, 0.6736, 0.6873, 0.6644, 0.6829, 0.6926, 0.6363, 0.7763, 0.5744, 0.7347, 0.6034, 0.7281, 0.596, 0.7716, 0.5659, 0.8355, 0.5953, 0.7988, 0.6116, 0.7763, 0.5744, 0.8215, 0.5537, 0.8041, 0.5001, 0.8628, 0.4879, 0.8684, 0.5333, 0.8185, 0.5447, 0.7988, 0.6116, 0.7663, 0.6368, 0.7347, 0.6034, 0.7763, 0.5744, 0.7484, 0.5242, 0.8041, 0.5001, 0.8185, 0.5447, 0.7716, 0.5659, 0.7663, 0.6368, 0.7382, 0.6692, 0.7007, 0.6422, 0.7347, 0.6034, 0.6976, 0.559, 0.7484, 0.5242, 0.7716, 0.5659, 0.7281, 0.596, 0.7382, 0.6692, 0.7165, 0.707, 0.6736, 0.6873, 0.7007, 0.6422, 0.6524, 0.6048, 0.6976, 0.559, 0.7281, 0.596, 0.6926, 0.6363])
me_cylinder_002.use_remesh_preserve_volume = False
me_cylinder_002.use_remesh_preserve_attributes = False
me_cylinder_002.use_mirror_vertex_groups = False
me_cylinder_002.update()
me_cylinder_002.normals_split_custom_set([tuple(v) for v in zip(*[iter([-0.7062, 0.04997, -0.7062, 2.081e-08, 0.04997, -0.9988, 1.126e-08, -0.2512, -0.9679, -0.6844, -0.2512, -0.6844, 0.9917, 0.1289, -2.066e-08, 0.7012, 0.1289, 0.7012, 0.7062, 0.04997, 0.7062, 0.9988, 0.04997, 2.081e-08, 0.0, -0.5121, 0.8589, 2.066e-08, 0.1289, 0.9917, 0.7012, 0.1289, 0.7012, 0.6073, -0.5121, 0.6073, 0.7062, 0.04997, 0.7062, 5.203e-08, 0.04997, 0.9988, 6.195e-08, -0.2512, 0.9679, 0.6844, -0.2512, 0.6844, -0.7012, 0.1289, -0.7012, -2.066e-08, 0.1289, -0.9917, 2.081e-08, 0.04997, -0.9988, -0.7062, 0.04997, -0.7062, 0.6073, -0.5121, 0.6073, 0.7012, 0.1289, 0.7012, 0.9917, 0.1289, -2.066e-08, 0.8589, -0.5121, -1.4e-07, 0.9988, 0.04997, 2.081e-08, 0.7062, 0.04997, 0.7062, 0.6844, -0.2512, 0.6844, 0.9679, -0.2512, 2.253e-08, 2.066e-08, 0.1289, 0.9917, -0.7012, 0.1289, 0.7012, -0.7062, 0.04997, 0.7062, 5.203e-08, 0.04997, 0.9988, 0.8589, -0.5121, -1.4e-07, 0.9917, 0.1289, -2.066e-08, 0.7012, 0.1289, -0.7012, 0.6073, -0.5121, -0.6073, -0.9988, 0.04997, 3.122e-08, -0.7062, 0.04997, -0.7062, -0.6844, -0.2512, -0.6844, -0.9679, -0.2512, 2.253e-08, -2.066e-08, 0.1289, -0.9917, 0.7012, 0.1289, -0.7012, 0.7062, 0.04997, -0.7062, 2.081e-08, 0.04997, -0.9988, 0.6073, -0.5121, -0.6073, 0.7012, 0.1289, -0.7012, -2.066e-08, 0.1289, -0.9917, -4.844e-08, -0.5121, -0.8589, 5.203e-08, 0.04997, 0.9988, -0.7062, 0.04997, 0.7062, -0.6844, -0.2512, 0.6844, 6.195e-08, -0.2512, 0.9679, -0.7012, 0.1289, 0.7012, -0.9917, 0.1289, -1.033e-08, -0.9988, 0.04997, 3.122e-08, -0.7062, 0.04997, 0.7062, -4.844e-08, -0.5121, -0.8589, -2.066e-08, 0.1289, -0.9917, -0.7012, 0.1289, -0.7012, -0.6073, -0.5121, -0.6073, 6.195e-08, -0.2512, 0.9679, -0.6844, -0.2512, 0.6844, -0.4835, -0.7297, 0.4835, 1.103e-08, -0.7297, 0.6838, 0.7012, 0.1289, -0.7012, 0.9917, 0.1289, -2.066e-08, 0.9988, 0.04997, 2.081e-08, 0.7062, 0.04997, -0.7062, -0.6073, -0.5121, -0.6073, -0.7012, 0.1289, -0.7012, -0.9917, 0.1289, -1.033e-08, -0.8589, -0.5121, -6.459e-08, 0.7012, 0.1289, 0.7012, 2.066e-08, 0.1289, 0.9917, 5.203e-08, 0.04997, 0.9988, 0.7062, 0.04997, 0.7062, 0.7062, 0.04997, -0.7062, 0.9988, 0.04997, 2.081e-08, 0.9679, -0.2512, 2.253e-08, 0.6844, -0.2512, -0.6844, -0.8589, -0.5121, -6.459e-08, -0.9917, 0.1289, -1.033e-08, -0.7012, 0.1289, 0.7012, -0.6073, -0.5121, 0.6073, -0.7062, 0.04997, 0.7062, -0.9988, 0.04997, 3.122e-08, -0.9679, -0.2512, 2.253e-08, -0.6844, -0.2512, 0.6844, -0.9917, 0.1289, -1.033e-08, -0.7012, 0.1289, -0.7012, -0.7062, 0.04997, -0.7062, -0.9988, 0.04997, 3.122e-08, -0.6073, -0.5121, 0.6073, -0.7012, 0.1289, 0.7012, 2.066e-08, 0.1289, 0.9917, 0.0, -0.5121, 0.8589, 0.8589, -0.5121, -1.4e-07, 0.6073, -0.5121, -0.6073, 0.4946, -0.7146, -0.4946, 0.6995, -0.7146, 3.974e-08, 2.081e-08, 0.04997, -0.9988, 0.7062, 0.04997, -0.7062, 0.6844, -0.2512, -0.6844, 1.126e-08, -0.2512, -0.9679, 0.6838, -0.7297, 1.764e-07, 0.4835, -0.7297, 0.4835, 0.1561, -0.9753, 0.1561, 0.2207, -0.9753, 2.542e-07, 0.6844, -0.2512, 0.6844, 6.195e-08, -0.2512, 0.9679, 1.103e-08, -0.7297, 0.6838, 0.4835, -0.7297, 0.4835, 0.6844, -0.2512, -0.6844, 0.9679, -0.2512, 2.253e-08, 0.6838, -0.7297, 1.764e-07, 0.4835, -0.7297, -0.4835, -0.6844, -0.2512, -0.6844, 1.126e-08, -0.2512, -0.9679, 5.513e-09, -0.7297, -0.6838, -0.4835, -0.7297, -0.4835, -0.6844, -0.2512, 0.6844, -0.9679, -0.2512, 2.253e-08, -0.6838, -0.7297, 1.406e-07, -0.4835, -0.7297, 0.4835, 0.9679, -0.2512, 2.253e-08, 0.6844, -0.2512, 0.6844, 0.4835, -0.7297, 0.4835, 0.6838, -0.7297, 1.764e-07, 1.126e-08, -0.2512, -0.9679, 0.6844, -0.2512, -0.6844, 0.4835, -0.7297, -0.4835, 5.513e-09, -0.7297, -0.6838, -0.9679, -0.2512, 2.253e-08, -0.6844, -0.2512, -0.6844, -0.4835, -0.7297, -0.4835, -0.6838, -0.7297, 1.406e-07, 0.1561, -0.9753, 0.1561, -1.466e-08, -0.9753, 0.2207, -0.1561, -0.9753, 0.1561, -0.2207, -0.9753, 2.151e-07, -0.1561, -0.9753, -0.1561, -9.776e-09, -0.9753, -0.2207, 0.1561, -0.9753, -0.1561, 0.2207, -0.9753, 2.542e-07, 5.513e-09, -0.7297, -0.6838, 0.4835, -0.7297, -0.4835, 0.1561, -0.9753, -0.1561, -9.776e-09, -0.9753, -0.2207, -0.6838, -0.7297, 1.406e-07, -0.4835, -0.7297, -0.4835, -0.1561, -0.9753, -0.1561, -0.2207, -0.9753, 2.151e-07, 1.103e-08, -0.7297, 0.6838, -0.4835, -0.7297, 0.4835, -0.1561, -0.9753, 0.1561, -1.466e-08, -0.9753, 0.2207, 0.4835, -0.7297, 0.4835, 1.103e-08, -0.7297, 0.6838, -1.466e-08, -0.9753, 0.2207, 0.1561, -0.9753, 0.1561, 0.4835, -0.7297, -0.4835, 0.6838, -0.7297, 1.764e-07, 0.2207, -0.9753, 2.542e-07, 0.1561, -0.9753, -0.1561, -0.4835, -0.7297, -0.4835, 5.513e-09, -0.7297, -0.6838, -9.776e-09, -0.9753, -0.2207, -0.1561, -0.9753, -0.1561, -0.4835, -0.7297, 0.4835, -0.6838, -0.7297, 1.406e-07, -0.2207, -0.9753, 2.151e-07, -0.1561, -0.9753, 0.1561, 0.4946, -0.7146, -0.4946, -4.238e-08, -0.7146, -0.6995, -1.777e-07, -0.118, -0.993, 0.7022, -0.118, -0.7022, -0.8589, -0.5121, -6.459e-08, -0.6073, -0.5121, 0.6073, -0.4946, -0.7146, 0.4946, -0.6995, -0.7146, 1.325e-08, 0.6073, -0.5121, -0.6073, -4.844e-08, -0.5121, -0.8589, -4.238e-08, -0.7146, -0.6995, 0.4946, -0.7146, -0.4946, -4.844e-08, -0.5121, -0.8589, -0.6073, -0.5121, -0.6073, -0.4946, -0.7146, -0.4946, -4.238e-08, -0.7146, -0.6995, 0.0, -0.5121, 0.8589, 0.6073, -0.5121, 0.6073, 0.4946, -0.7146, 0.4946, 9.007e-08, -0.7146, 0.6995, 0.6073, -0.5121, 0.6073, 0.8589, -0.5121, -1.4e-07, 0.6995, -0.7146, 3.974e-08, 0.4946, -0.7146, 0.4946, -0.6073, -0.5121, -0.6073, -0.8589, -0.5121, -6.459e-08, -0.6995, -0.7146, 1.325e-08, -0.4946, -0.7146, -0.4946, -0.6073, -0.5121, 0.6073, 0.0, -0.5121, 0.8589, 9.007e-08, -0.7146, 0.6995, -0.4946, -0.7146, 0.4946, -0.7022, -0.118, 0.7022, 2.158e-07, -0.118, 0.993, 1.185e-07, 0.6189, 0.7855, -0.5554, 0.6189, 0.5554, 0.4946, -0.7146, 0.4946, 0.6995, -0.7146, 3.974e-08, 0.993, -0.118, 1.269e-08, 0.7022, -0.118, 0.7022, -0.6995, -0.7146, 1.325e-08, -0.4946, -0.7146, 0.4946, -0.7022, -0.118, 0.7022, -0.993, -0.118, 1.523e-07, -4.238e-08, -0.7146, -0.6995, -0.4946, -0.7146, -0.4946, -0.7022, -0.118, -0.7022, -1.777e-07, -0.118, -0.993, 0.6995, -0.7146, 3.974e-08, 0.4946, -0.7146, -0.4946, 0.7022, -0.118, -0.7022, 0.993, -0.118, 1.269e-08, 9.007e-08, -0.7146, 0.6995, 0.4946, -0.7146, 0.4946, 0.7022, -0.118, 0.7022, 2.158e-07, -0.118, 0.993, -0.4946, -0.7146, 0.4946, 9.007e-08, -0.7146, 0.6995, 2.158e-07, -0.118, 0.993, -0.7022, -0.118, 0.7022, -0.4946, -0.7146, -0.4946, -0.6995, -0.7146, 1.325e-08, -0.993, -0.118, 1.523e-07, -0.7022, -0.118, -0.7022, 0.7855, 0.6189, -3.353e-07, 0.5554, 0.6189, -0.5554, 0.1278, 0.9835, -0.1278, 0.1807, 0.9835, -7.233e-08, -0.7022, -0.118, -0.7022, -0.993, -0.118, 1.523e-07, -0.7855, 0.6189, -1.156e-07, -0.5554, 0.6189, -0.5554, 0.7022, -0.118, -0.7022, -1.777e-07, -0.118, -0.993, -1.272e-07, 0.6189, -0.7855, 0.5554, 0.6189, -0.5554, 0.7022, -0.118, 0.7022, 0.993, -0.118, 1.269e-08, 0.7855, 0.6189, -3.353e-07, 0.5554, 0.6189, 0.5554, -0.993, -0.118, 1.523e-07, -0.7022, -0.118, 0.7022, -0.5554, 0.6189, 0.5554, -0.7855, 0.6189, -1.156e-07, -1.777e-07, -0.118, -0.993, -0.7022, -0.118, -0.7022, -0.5554, 0.6189, -0.5554, -1.272e-07, 0.6189, -0.7855, 0.993, -0.118, 1.269e-08, 0.7022, -0.118, -0.7022, 0.5554, 0.6189, -0.5554, 0.7855, 0.6189, -3.353e-07, 2.158e-07, -0.118, 0.993, 0.7022, -0.118, 0.7022, 0.5554, 0.6189, 0.5554, 1.185e-07, 0.6189, 0.7855, -0.1807, 0.9835, -3.616e-07, -0.1278, 0.9835, 0.1278, 0.4026, 0.822, -0.4026, 0.5694, 0.822, -1.502e-08, 1.185e-07, 0.6189, 0.7855, 0.5554, 0.6189, 0.5554, 0.1278, 0.9835, 0.1278, -6.716e-08, 0.9835, 0.1807, -0.5554, 0.6189, 0.5554, 1.185e-07, 0.6189, 0.7855, -6.716e-08, 0.9835, 0.1807, -0.1278, 0.9835, 0.1278, -0.5554, 0.6189, -0.5554, -0.7855, 0.6189, -1.156e-07, -0.1807, 0.9835, -3.616e-07, -0.1278, 0.9835, -0.1278, 0.5554, 0.6189, -0.5554, -1.272e-07, 0.6189, -0.7855, 5.166e-08, 0.9835, -0.1807, 0.1278, 0.9835, -0.1278, 0.5554, 0.6189, 0.5554, 0.7855, 0.6189, -3.353e-07, 0.1807, 0.9835, -7.233e-08, 0.1278, 0.9835, 0.1278, -0.7855, 0.6189, -1.156e-07, -0.5554, 0.6189, 0.5554, -0.1278, 0.9835, 0.1278, -0.1807, 0.9835, -3.616e-07, -1.272e-07, 0.6189, -0.7855, -0.5554, 0.6189, -0.5554, -0.1278, 0.9835, -0.1278, 5.166e-08, 0.9835, -0.1807, -0.4026, 0.822, 0.4026, 7.01e-08, 0.822, 0.5694, 2.096e-07, 0.1305, 0.9914, -0.7011, 0.1305, 0.7011, 5.166e-08, 0.9835, -0.1807, -0.1278, 0.9835, -0.1278, 0.4026, 0.822, 0.4026, 7.01e-08, 0.822, 0.5694, 0.1807, 0.9835, -7.233e-08, 0.1278, 0.9835, -0.1278, -0.4026, 0.822, 0.4026, -0.5694, 0.822, 6.009e-08, -6.716e-08, 0.9835, 0.1807, 0.1278, 0.9835, 0.1278, -0.4026, 0.822, -0.4026, -1.102e-07, 0.822, -0.5694, -0.1278, 0.9835, 0.1278, -6.716e-08, 0.9835, 0.1807, -1.102e-07, 0.822, -0.5694, 0.4026, 0.822, -0.4026, -0.1278, 0.9835, -0.1278, -0.1807, 0.9835, -3.616e-07, 0.5694, 0.822, -1.502e-08, 0.4026, 0.822, 0.4026, 0.1278, 0.9835, -0.1278, 5.166e-08, 0.9835, -0.1807, 7.01e-08, 0.822, 0.5694, -0.4026, 0.822, 0.4026, 0.1278, 0.9835, 0.1278, 0.1807, 0.9835, -7.233e-08, -0.5694, 0.822, 6.009e-08, -0.4026, 0.822, -0.4026, 0.7011, 0.1305, -0.7011, -1.397e-07, 0.1305, -0.9914, -3.177e-08, -0.1056, -0.9944, 0.7032, -0.1056, -0.7032, -0.4026, 0.822, -0.4026, -0.5694, 0.822, 6.009e-08, -0.9914, 0.1305, 1.397e-07, -0.7011, 0.1305, -0.7011, 0.5694, 0.822, -1.502e-08, 0.4026, 0.822, -0.4026, 0.7011, 0.1305, -0.7011, 0.9914, 0.1305, 8.982e-08, 7.01e-08, 0.822, 0.5694, 0.4026, 0.822, 0.4026, 0.7011, 0.1305, 0.7011, 2.096e-07, 0.1305, 0.9914, -0.5694, 0.822, 6.009e-08, -0.4026, 0.822, 0.4026, -0.7011, 0.1305, 0.7011, -0.9914, 0.1305, 1.397e-07, -1.102e-07, 0.822, -0.5694, -0.4026, 0.822, -0.4026, -0.7011, 0.1305, -0.7011, -1.397e-07, 0.1305, -0.9914, 0.4026, 0.822, -0.4026, -1.102e-07, 0.822, -0.5694, -1.397e-07, 0.1305, -0.9914, 0.7011, 0.1305, -0.7011, 0.4026, 0.822, 0.4026, 0.5694, 0.822, -1.502e-08, 0.9914, 0.1305, 8.982e-08, 0.7011, 0.1305, 0.7011, 3.071e-07, -0.1056, 0.9944, 0.7032, -0.1056, 0.7032, 0.549, 0.6303, 0.549, 4.145e-07, 0.6303, 0.7764, 0.7011, 0.1305, 0.7011, 0.9914, 0.1305, 8.982e-08, 0.9944, -0.1056, -3.177e-08, 0.7032, -0.1056, 0.7032, -0.7011, 0.1305, 0.7011, 2.096e-07, 0.1305, 0.9914, 3.071e-07, -0.1056, 0.9944, -0.7032, -0.1056, 0.7032, -0.7011, 0.1305, -0.7011, -0.9914, 0.1305, 1.397e-07, -0.9944, -0.1056, 9.531e-08, -0.7032, -0.1056, -0.7032, 0.9914, 0.1305, 8.982e-08, 0.7011, 0.1305, -0.7011, 0.7032, -0.1056, -0.7032, 0.9944, -0.1056, -3.177e-08, 2.096e-07, 0.1305, 0.9914, 0.7011, 0.1305, 0.7011, 0.7032, -0.1056, 0.7032, 3.071e-07, -0.1056, 0.9944, -0.9914, 0.1305, 1.397e-07, -0.7011, 0.1305, 0.7011, -0.7032, -0.1056, 0.7032, -0.9944, -0.1056, 9.531e-08, -1.397e-07, 0.1305, -0.9914, -0.7011, 0.1305, -0.7011, -0.7032, -0.1056, -0.7032, -3.177e-08, -0.1056, -0.9944, 1.116e-07, 0.6303, -0.7764, -0.549, 0.6303, -0.549, -0.7764, 0.6303, 0.0, -0.549, 0.6303, 0.549, 4.145e-07, 0.6303, 0.7764, 0.549, 0.6303, 0.549, 0.7764, 0.6303, -1.276e-07, 0.549, 0.6303, -0.549, -0.9944, -0.1056, 9.531e-08, -0.7032, -0.1056, 0.7032, -0.549, 0.6303, 0.549, -0.7764, 0.6303, 0.0, -3.177e-08, -0.1056, -0.9944, -0.7032, -0.1056, -0.7032, -0.549, 0.6303, -0.549, 1.116e-07, 0.6303, -0.7764, 0.7032, -0.1056, -0.7032, -3.177e-08, -0.1056, -0.9944, 1.116e-07, 0.6303, -0.7764, 0.549, 0.6303, -0.549, 0.7032, -0.1056, 0.7032, 0.9944, -0.1056, -3.177e-08, 0.7764, 0.6303, -1.276e-07, 0.549, 0.6303, 0.549, -0.7032, -0.1056, 0.7032, 3.071e-07, -0.1056, 0.9944, 4.145e-07, 0.6303, 0.7764, -0.549, 0.6303, 0.549, -0.7032, -0.1056, -0.7032, -0.9944, -0.1056, 9.531e-08, -0.7764, 0.6303, 0.0, -0.549, 0.6303, -0.549, 0.9944, -0.1056, -3.177e-08, 0.7032, -0.1056, -0.7032, 0.549, 0.6303, -0.549, 0.7764, 0.6303, -1.276e-07, -0.4781, 0.8783, -1.322e-07, 0.0, 1.0, -1.643e-07, 4.02e-08, 0.7071, -0.7071, -0.4781, 0.6211, -0.6211, -0.4781, 0.6211, -0.6211, 4.02e-08, 0.7071, -0.7071, 8.04e-08, 0.0, -1.0, -0.4781, 5.619e-08, -0.8783, -0.4781, 5.619e-08, -0.8783, 8.04e-08, 0.0, -1.0, 8.543e-08, -0.7071, -0.7071, -0.4781, -0.6211, -0.6211, -0.4781, -0.6211, -0.6211, 8.543e-08, -0.7071, -0.7071, -5.875e-14, -1.0, 2.67e-07, -0.4781, -0.8783, 1.322e-08, -0.4781, -0.8783, 1.322e-08, -5.875e-14, -1.0, 2.67e-07, -1.658e-07, -0.7071, 0.7071, -0.4781, -0.6211, 0.6211, -0.4781, -0.6211, 0.6211, -1.658e-07, -0.7071, 0.7071, -2.01e-07, -2.054e-08, 1.0, -0.4781, -7.933e-08, 0.8783, -0.4781, -7.933e-08, 0.8783, -2.01e-07, -2.054e-08, 1.0, -8.04e-08, 0.7071, 0.7071, -0.4781, 0.6211, 0.6211, -0.4781, 0.6211, 0.6211, -8.04e-08, 0.7071, 0.7071, 0.0, 1.0, -1.643e-07, -0.4781, 0.8783, -1.322e-07, -0.4781, 0.6211, 0.6211, -0.4781, 0.8783, -1.322e-07, -0.7546, 0.6562, -9.795e-08, -0.7546, 0.464, 0.464, -0.7546, 0.464, 0.464, -0.7546, 0.6562, -9.795e-08, -0.185, 0.9827, -1.194e-07, -0.185, 0.6949, 0.6949, -0.4781, 0.8783, -1.322e-07, -0.4781, 0.6211, -0.6211, -0.7546, 0.464, -0.464, -0.7546, 0.6562, -9.795e-08, -0.4781, 5.619e-08, -0.8783, -0.4781, -0.6211, -0.6211, -0.7546, -0.464, -0.464, -0.7546, 9.795e-09, -0.6562, -0.4781, -0.6211, 0.6211, -0.4781, -7.933e-08, 0.8783, -0.7546, -1.224e-07, 0.6562, -0.7546, -0.464, 0.464, -0.4781, -0.6211, -0.6211, -0.4781, -0.8783, 1.322e-08, -0.7546, -0.6562, 0.0, -0.7546, -0.464, -0.464, -0.4781, -7.933e-08, 0.8783, -0.4781, 0.6211, 0.6211, -0.7546, 0.464, 0.464, -0.7546, -1.224e-07, 0.6562, -0.4781, 0.6211, -0.6211, -0.4781, 5.619e-08, -0.8783, -0.7546, 9.795e-09, -0.6562, -0.7546, 0.464, -0.464, -0.4781, -0.8783, 1.322e-08, -0.4781, -0.6211, 0.6211, -0.7546, -0.464, 0.464, -0.7546, -0.6562, 0.0, -0.185, -0.9827, 0.0, -0.185, -0.6949, 0.6949, -0.2674, -0.6814, 0.6814, -0.2674, -0.9636, -1.23e-08, -0.7546, -0.464, 0.464, -0.7546, -1.224e-07, 0.6562, -0.185, -7.959e-08, 0.9827, -0.185, -0.6949, 0.6949, -0.7546, -0.464, -0.464, -0.7546, -0.6562, 0.0, -0.185, -0.9827, 0.0, -0.185, -0.6949, -0.6949, -0.7546, 0.464, -0.464, -0.7546, 9.795e-09, -0.6562, -0.185, -5.969e-08, -0.9827, -0.185, 0.6949, -0.6949, -0.7546, -1.224e-07, 0.6562, -0.7546, 0.464, 0.464, -0.185, 0.6949, 0.6949, -0.185, -7.959e-08, 0.9827, -0.7546, -0.6562, 0.0, -0.7546, -0.464, 0.464, -0.185, -0.6949, 0.6949, -0.185, -0.9827, 0.0, -0.7546, 9.795e-09, -0.6562, -0.7546, -0.464, -0.464, -0.185, -0.6949, -0.6949, -0.185, -5.969e-08, -0.9827, -0.7546, 0.6562, -9.795e-08, -0.7546, 0.464, -0.464, -0.185, 0.6949, -0.6949, -0.185, 0.9827, -1.194e-07, -0.2674, 2.459e-07, 0.9636, -0.2674, 0.6814, 0.6814, -0.8116, 0.4131, 0.4131, -0.8116, 6.331e-08, 0.5842, -0.185, -5.969e-08, -0.9827, -0.185, -0.6949, -0.6949, -0.2674, -0.6814, -0.6814, -0.2674, -2.705e-07, -0.9636, -0.185, 0.9827, -1.194e-07, -0.185, 0.6949, -0.6949, -0.2674, 0.6814, -0.6814, -0.2674, 0.9636, -1.23e-07, -0.185, 0.6949, 0.6949, -0.185, 0.9827, -1.194e-07, -0.2674, 0.9636, -1.23e-07, -0.2674, 0.6814, 0.6814, -0.185, -0.6949, 0.6949, -0.185, -7.959e-08, 0.9827, -0.2674, 2.459e-07, 0.9636, -0.2674, -0.6814, 0.6814, -0.185, -0.6949, -0.6949, -0.185, -0.9827, 0.0, -0.2674, -0.9636, -1.23e-08, -0.2674, -0.6814, -0.6814, -0.185, 0.6949, -0.6949, -0.185, -5.969e-08, -0.9827, -0.2674, -2.705e-07, -0.9636, -0.2674, 0.6814, -0.6814, -0.185, -7.959e-08, 0.9827, -0.185, 0.6949, 0.6949, -0.2674, 0.6814, 0.6814, -0.2674, 2.459e-07, 0.9636, -0.8116, -0.4131, 0.4131, -0.8116, 6.331e-08, 0.5842, -0.9835, -3.581e-07, 0.1811, -0.9835, -0.1281, 0.1281, -0.2674, -0.9636, -1.23e-08, -0.2674, -0.6814, 0.6814, -0.8116, -0.4131, 0.4131, -0.8116, -0.5842, -1.055e-08, -0.2674, -2.705e-07, -0.9636, -0.2674, -0.6814, -0.6814, -0.8116, -0.4131, -0.4131, -0.8116, -8.441e-08, -0.5842, -0.2674, 0.9636, -1.23e-07, -0.2674, 0.6814, -0.6814, -0.8116, 0.4131, -0.4131, -0.8116, 0.5842, -7.386e-08, -0.2674, 0.6814, 0.6814, -0.2674, 0.9636, -1.23e-07, -0.8116, 0.5842, -7.386e-08, -0.8116, 0.4131, 0.4131, -0.2674, -0.6814, 0.6814, -0.2674, 2.459e-07, 0.9636, -0.8116, 6.331e-08, 0.5842, -0.8116, -0.4131, 0.4131, -0.2674, -0.6814, -0.6814, -0.2674, -0.9636, -1.23e-08, -0.8116, -0.5842, -1.055e-08, -0.8116, -0.4131, -0.4131, -0.2674, 0.6814, -0.6814, -0.2674, -2.705e-07, -0.9636, -0.8116, -8.441e-08, -0.5842, -0.8116, 0.4131, -0.4131, -0.9835, 0.1811, -1.694e-08, -0.9835, 0.1281, -0.1281, -0.9835, 3.63e-07, -0.1811, -0.9835, -0.1281, -0.1281, -0.9835, -0.1811, -2.42e-09, -0.9835, -0.1281, 0.1281, -0.9835, -3.581e-07, 0.1811, -0.9835, 0.1281, 0.1281, -0.8116, -0.4131, -0.4131, -0.8116, -0.5842, -1.055e-08, -0.9835, -0.1811, -2.42e-09, -0.9835, -0.1281, -0.1281, -0.8116, 0.4131, -0.4131, -0.8116, -8.441e-08, -0.5842, -0.9835, 3.63e-07, -0.1811, -0.9835, 0.1281, -0.1281, -0.8116, 6.331e-08, 0.5842, -0.8116, 0.4131, 0.4131, -0.9835, 0.1281, 0.1281, -0.9835, -3.581e-07, 0.1811, -0.8116, -0.5842, -1.055e-08, -0.8116, -0.4131, 0.4131, -0.9835, -0.1281, 0.1281, -0.9835, -0.1811, -2.42e-09, -0.8116, -8.441e-08, -0.5842, -0.8116, -0.4131, -0.4131, -0.9835, -0.1281, -0.1281, -0.9835, 3.63e-07, -0.1811, -0.8116, 0.5842, -7.386e-08, -0.8116, 0.4131, -0.4131, -0.9835, 0.1281, -0.1281, -0.9835, 0.1811, -1.694e-08, -0.8116, 0.4131, 0.4131, -0.8116, 0.5842, -7.386e-08, -0.9835, 0.1811, -1.694e-08, -0.9835, 0.1281, 0.1281, 0.4781, 0.8783, -1.058e-07, 0.4781, 0.6211, -0.6211, -4.02e-08, 0.7071, -0.7071, 0.0, 1.0, -1.438e-07, 0.4781, 0.6211, -0.6211, 0.4781, 0.0, -0.8783, -8.04e-08, 0.0, -1.0, -4.02e-08, 0.7071, -0.7071, 0.4781, 0.0, -0.8783, 0.4781, -0.6211, -0.6211, -8.543e-08, -0.7071, -0.7071, -8.04e-08, 0.0, -1.0, 0.4781, -0.6211, -0.6211, 0.4781, -0.8783, 0.0, 5.386e-14, -1.0, 2.464e-07, -8.543e-08, -0.7071, -0.7071, 0.4781, -0.8783, 0.0, 0.4781, -0.6211, 0.6211, 1.658e-07, -0.7071, 0.7071, 5.386e-14, -1.0, 2.464e-07, 0.4781, -0.6211, 0.6211, 0.4781, -1.322e-07, 0.8783, 2.01e-07, -4.107e-08, 1.0, 1.658e-07, -0.7071, 0.7071, 0.4781, -1.322e-07, 0.8783, 0.4781, 0.6211, 0.6211, 8.04e-08, 0.7071, 0.7071, 2.01e-07, -4.107e-08, 1.0, 0.4781, 0.6211, 0.6211, 0.4781, 0.8783, -1.058e-07, 0.0, 1.0, -1.438e-07, 8.04e-08, 0.7071, 0.7071, 0.4781, 0.6211, 0.6211, 0.7546, 0.464, 0.464, 0.7546, 0.6562, -6.367e-08, 0.4781, 0.8783, -1.058e-07, 0.7546, 0.464, 0.464, 0.185, 0.6949, 0.6949, 0.185, 0.9827, -8.954e-08, 0.7546, 0.6562, -6.367e-08, 0.4781, 0.8783, -1.058e-07, 0.7546, 0.6562, -6.367e-08, 0.7546, 0.464, -0.464, 0.4781, 0.6211, -0.6211, 0.4781, 0.0, -0.8783, 0.7546, -4.898e-08, -0.6562, 0.7546, -0.464, -0.464, 0.4781, -0.6211, -0.6211, 0.4781, -0.6211, 0.6211, 0.7546, -0.464, 0.464, 0.7546, -8.816e-08, 0.6562, 0.4781, -1.322e-07, 0.8783, 0.4781, -0.6211, -0.6211, 0.7546, -0.464, -0.464, 0.7546, -0.6562, -2.939e-08, 0.4781, -0.8783, 0.0, 0.4781, -1.322e-07, 0.8783, 0.7546, -8.816e-08, 0.6562, 0.7546, 0.464, 0.464, 0.4781, 0.6211, 0.6211, 0.4781, 0.6211, -0.6211, 0.7546, 0.464, -0.464, 0.7546, -4.898e-08, -0.6562, 0.4781, 0.0, -0.8783, 0.4781, -0.8783, 0.0, 0.7546, -0.6562, -2.939e-08, 0.7546, -0.464, 0.464, 0.4781, -0.6211, 0.6211, 0.185, -0.9827, -5.969e-08, 0.2674, -0.9636, -3.689e-08, 0.2674, -0.6814, 0.6814, 0.185, -0.6949, 0.6949, 0.7546, -0.464, 0.464, 0.185, -0.6949, 0.6949, 0.185, 9.949e-09, 0.9827, 0.7546, -8.816e-08, 0.6562, 0.7546, -0.464, -0.464, 0.185, -0.6949, -0.6949, 0.185, -0.9827, -5.969e-08, 0.7546, -0.6562, -2.939e-08, 0.7546, 0.464, -0.464, 0.185, 0.6949, -0.6949, 0.185, -5.969e-08, -0.9827, 0.7546, -4.898e-08, -0.6562, 0.7546, -8.816e-08, 0.6562, 0.185, 9.949e-09, 0.9827, 0.185, 0.6949, 0.6949, 0.7546, 0.464, 0.464, 0.7546, -0.6562, -2.939e-08, 0.185, -0.9827, -5.969e-08, 0.185, -0.6949, 0.6949, 0.7546, -0.464, 0.464, 0.7546, -4.898e-08, -0.6562, 0.185, -5.969e-08, -0.9827, 0.185, -0.6949, -0.6949, 0.7546, -0.464, -0.464, 0.7546, 0.6562, -6.367e-08, 0.185, 0.9827, -8.954e-08, 0.185, 0.6949, -0.6949, 0.7546, 0.464, -0.464, 0.2674, 2.336e-07, 0.9636, 0.8116, 7.914e-08, 0.5842, 0.8116, 0.4131, 0.4131, 0.2674, 0.6814, 0.6814, 0.185, -5.969e-08, -0.9827, 0.2674, -2.767e-07, -0.9636, 0.2674, -0.6814, -0.6814, 0.185, -0.6949, -0.6949, 0.185, 0.9827, -8.954e-08, 0.2674, 0.9636, -7.378e-08, 0.2674, 0.6814, -0.6814, 0.185, 0.6949, -0.6949, 0.185, 0.6949, 0.6949, 0.2674, 0.6814, 0.6814, 0.2674, 0.9636, -7.378e-08, 0.185, 0.9827, -8.954e-08, 0.185, -0.6949, 0.6949, 0.2674, -0.6814, 0.6814, 0.2674, 2.336e-07, 0.9636, 0.185, 9.949e-09, 0.9827, 0.185, -0.6949, -0.6949, 0.2674, -0.6814, -0.6814, 0.2674, -0.9636, -3.689e-08, 0.185, -0.9827, -5.969e-08, 0.185, 0.6949, -0.6949, 0.2674, 0.6814, -0.6814, 0.2674, -2.767e-07, -0.9636, 0.185, -5.969e-08, -0.9827, 0.185, 9.949e-09, 0.9827, 0.2674, 2.336e-07, 0.9636, 0.2674, 0.6814, 0.6814, 0.185, 0.6949, 0.6949, 0.8116, -0.4131, 0.4131, 0.9835, -0.1281, 0.1281, 0.9835, -3.606e-07, 0.1811, 0.8116, 7.914e-08, 0.5842, 0.2674, -0.9636, -3.689e-08, 0.8116, -0.5842, -1.055e-08, 0.8116, -0.4131, 0.4131, 0.2674, -0.6814, 0.6814, 0.2674, -2.767e-07, -0.9636, 0.8116, -5.012e-08, -0.5842, 0.8116, -0.4131, -0.4131, 0.2674, -0.6814, -0.6814, 0.2674, 0.9636, -7.378e-08, 0.8116, 0.5842, -7.914e-08, 0.8116, 0.4131, -0.4131, 0.2674, 0.6814, -0.6814, 0.2674, 0.6814, 0.6814, 0.8116, 0.4131, 0.4131, 0.8116, 0.5842, -7.914e-08, 0.2674, 0.9636, -7.378e-08, 0.2674, -0.6814, 0.6814, 0.8116, -0.4131, 0.4131, 0.8116, 7.914e-08, 0.5842, 0.2674, 2.336e-07, 0.9636, 0.2674, -0.6814, -0.6814, 0.8116, -0.4131, -0.4131, 0.8116, -0.5842, -1.055e-08, 0.2674, -0.9636, -3.689e-08, 0.2674, 0.6814, -0.6814, 0.8116, 0.4131, -0.4131, 0.8116, -5.012e-08, -0.5842, 0.2674, -2.767e-07, -0.9636, 0.9835, 0.1811, -1.694e-08, 0.9835, 0.1281, 0.1281, 0.9835, -3.606e-07, 0.1811, 0.9835, -0.1281, 0.1281, 0.9835, -0.1811, 0.0, 0.9835, -0.1281, -0.1281, 0.9835, 3.702e-07, -0.1811, 0.9835, 0.1281, -0.1281, 0.8116, -0.4131, -0.4131, 0.9835, -0.1281, -0.1281, 0.9835, -0.1811, 0.0, 0.8116, -0.5842, -1.055e-08, 0.8116, 0.4131, -0.4131, 0.9835, 0.1281, -0.1281, 0.9835, 3.702e-07, -0.1811, 0.8116, -5.012e-08, -0.5842, 0.8116, 7.914e-08, 0.5842, 0.9835, -3.606e-07, 0.1811, 0.9835, 0.1281, 0.1281, 0.8116, 0.4131, 0.4131, 0.8116, -0.5842, -1.055e-08, 0.9835, -0.1811, 0.0, 0.9835, -0.1281, 0.1281, 0.8116, -0.4131, 0.4131, 0.8116, -5.012e-08, -0.5842, 0.9835, 3.702e-07, -0.1811, 0.9835, -0.1281, -0.1281, 0.8116, -0.4131, -0.4131, 0.8116, 0.5842, -7.914e-08, 0.9835, 0.1811, -1.694e-08, 0.9835, 0.1281, -0.1281, 0.8116, 0.4131, -0.4131, 0.8116, 0.4131, 0.4131, 0.9835, 0.1281, 0.1281, 0.9835, 0.1811, -1.694e-08, 0.8116, 0.5842, -7.914e-08, 0.0, 0.0, 1.0, 0.0, 0.7071, 0.7071, -0.6302, 0.549, 0.549, -0.6302, 0.0, 0.7764, 0.0, -1.0, 1.438e-07, 0.0, -0.7071, -0.7071, -0.8042, -0.4203, -0.4203, -0.8042, -0.5944, 8.544e-08, 0.0, -0.7071, 0.7071, 0.0, 0.0, 1.0, -0.6302, 0.0, 0.7764, -0.6302, -0.549, 0.549, 0.0, -0.7071, -0.7071, 0.0, 2.054e-08, -1.0, -0.8042, 1.221e-08, -0.5944, -0.8042, -0.4203, -0.4203, 0.0, -1.0, 2.67e-07, 0.0, -0.7071, 0.7071, -0.6302, -0.549, 0.549, -0.6302, -0.7764, 2.073e-07, 0.0, 2.054e-08, -1.0, 0.0, 0.7071, -0.7071, -0.8042, 0.4203, -0.4203, -0.8042, 1.221e-08, -0.5944, 0.0, -0.7071, -0.7071, 0.0, -1.0, 2.67e-07, -0.6302, -0.7764, 2.073e-07, -0.6302, -0.549, -0.549, 0.0, 0.7071, -0.7071, 0.0, 1.0, -2.259e-07, -0.8042, 0.5944, -1.343e-07, -0.8042, 0.4203, -0.4203, -0.8042, -0.4203, -0.4203, -0.8042, 1.221e-08, -0.5944, -0.6302, 0.0, 0.7764, -0.6302, 0.549, 0.549, -0.8042, 0.4203, -0.4203, -0.8042, 0.5944, -1.343e-07, -0.6302, -0.7764, 2.073e-07, -0.6302, -0.549, 0.549, -0.8042, 0.4203, 0.4203, -0.8042, 0.0, 0.5944, -0.6302, 0.0, -0.7764, -0.6302, -0.549, -0.549, -0.8042, -0.4203, 0.4203, -0.8042, -0.5944, 8.544e-08, -0.6302, 0.7764, 0.0, -0.6302, 0.549, -0.549, -0.8042, -0.5944, 8.544e-08, -0.8042, -0.4203, -0.4203, -0.6302, 0.549, 0.549, -0.6302, 0.7764, 0.0, -0.8042, 1.221e-08, -0.5944, -0.8042, 0.4203, -0.4203, -0.6302, -0.549, 0.549, -0.6302, 0.0, 0.7764, -0.8042, 0.5944, -1.343e-07, -0.8042, 0.4203, 0.4203, -0.6302, -0.549, -0.549, -0.6302, -0.7764, 2.073e-07, -0.8042, 0.0, 0.5944, -0.8042, -0.4203, 0.4203, -0.6302, 0.549, -0.549, -0.6302, 0.0, -0.7764, 0.0, -0.7071, 0.7071, 0.0, -1.0, 1.438e-07, -0.8042, -0.5944, 8.544e-08, -0.8042, -0.4203, 0.4203, 0.0, 0.7071, 0.7071, 0.0, 1.0, 0.0, -0.6302, 0.7764, 0.0, -0.6302, 0.549, 0.549, 0.0, 0.0, 1.0, 0.0, -0.7071, 0.7071, -0.8042, -0.4203, 0.4203, -0.8042, 0.0, 0.5944, 0.0, 1.0, 0.0, 0.0, 0.7071, -0.7071, -0.6302, 0.549, -0.549, -0.6302, 0.7764, 0.0, 0.0, 0.7071, 0.7071, 0.0, 0.0, 1.0, -0.8042, 0.0, 0.5944, -0.8042, 0.4203, 0.4203, 0.0, 0.7071, -0.7071, 0.0, 0.0, -1.0, -0.6302, 0.0, -0.7764, -0.6302, 0.549, -0.549, 0.0, 1.0, -2.259e-07, 0.0, 0.7071, 0.7071, -0.8042, 0.4203, 0.4203, -0.8042, 0.5944, -1.343e-07, 0.0, 0.0, -1.0, 0.0, -0.7071, -0.7071, -0.6302, -0.549, -0.549, -0.6302, 0.0, -0.7764, 0.0, 0.7071, 0.7071, 0.0, -4.107e-08, 1.0, 0.6302, -3.189e-08, 0.7764, 0.6302, 0.549, 0.549, 0.0, -0.7071, -0.7071, 0.0, -1.0, 1.232e-07, 0.8042, -0.5944, 7.324e-08, 0.8042, -0.4203, -0.4203, 0.0, -4.107e-08, 1.0, 0.0, -0.7071, 0.7071, 0.6302, -0.549, 0.549, 0.6302, -3.189e-08, 0.7764, 0.0, 4.107e-08, -1.0, 0.0, -0.7071, -0.7071, 0.8042, -0.4203, -0.4203, 0.8042, 2.441e-08, -0.5944, 0.0, -0.7071, 0.7071, 0.0, -1.0, 2.464e-07, 0.6302, -0.7764, 1.913e-07, 0.6302, -0.549, 0.549, 0.0, 0.7071, -0.7071, 0.0, 4.107e-08, -1.0, 0.8042, 2.441e-08, -0.5944, 0.8042, 0.4203, -0.4203, 0.0, -1.0, 2.464e-07, 0.0, -0.7071, -0.7071, 0.6302, -0.549, -0.549, 0.6302, -0.7764, 1.913e-07, 0.0, 1.0, -2.259e-07, 0.0, 0.7071, -0.7071, 0.8042, 0.4203, -0.4203, 0.8042, 0.5944, -1.343e-07, 0.8042, 2.441e-08, -0.5944, 0.8042, -0.4203, -0.4203, 0.6302, 0.549, 0.549, 0.6302, -3.189e-08, 0.7764, 0.8042, 0.5944, -1.343e-07, 0.8042, 0.4203, -0.4203, 0.6302, -0.549, 0.549, 0.6302, -0.7764, 1.913e-07, 0.8042, -2.441e-08, 0.5944, 0.8042, 0.4203, 0.4203, 0.6302, -0.549, -0.549, 0.6302, -1.854e-09, -0.7764, 0.8042, -0.5944, 7.324e-08, 0.8042, -0.4203, 0.4203, 0.6302, 0.549, -0.549, 0.6302, 0.7764, -6.378e-08, 0.8042, -0.4203, -0.4203, 0.8042, -0.5944, 7.324e-08, 0.6302, 0.7764, -6.378e-08, 0.6302, 0.549, 0.549, 0.8042, 0.4203, -0.4203, 0.8042, 2.441e-08, -0.5944, 0.6302, -3.189e-08, 0.7764, 0.6302, -0.549, 0.549, 0.8042, 0.4203, 0.4203, 0.8042, 0.5944, -1.343e-07, 0.6302, -0.7764, 1.913e-07, 0.6302, -0.549, -0.549, 0.8042, -0.4203, 0.4203, 0.8042, -2.441e-08, 0.5944, 0.6302, -1.854e-09, -0.7764, 0.6302, 0.549, -0.549, 0.0, -1.0, 1.232e-07, 0.0, -0.7071, 0.7071, 0.8042, -0.4203, 0.4203, 0.8042, -0.5944, 7.324e-08, 0.0, 1.0, -8.214e-08, 0.0, 0.7071, 0.7071, 0.6302, 0.549, 0.549, 0.6302, 0.7764, -6.378e-08, 0.0, -0.7071, 0.7071, 0.0, -2.054e-08, 1.0, 0.8042, -2.441e-08, 0.5944, 0.8042, -0.4203, 0.4203, 0.0, 0.7071, -0.7071, 0.0, 1.0, -8.214e-08, 0.6302, 0.7764, -6.378e-08, 0.6302, 0.549, -0.549, 0.0, -2.054e-08, 1.0, 0.0, 0.7071, 0.7071, 0.8042, 0.4203, 0.4203, 0.8042, -2.441e-08, 0.5944, 0.0, 0.0, -1.0, 0.0, 0.7071, -0.7071, 0.6302, 0.549, -0.549, 0.6302, -1.854e-09, -0.7764, 0.0, 0.7071, 0.7071, 0.0, 1.0, -2.259e-07, 0.8042, 0.5944, -1.343e-07, 0.8042, 0.4203, 0.4203, 0.0, -0.7071, -0.7071, 0.0, 0.0, -1.0, 0.6302, -1.854e-09, -0.7764, 0.6302, -0.549, -0.549])] * 3)])
me_cylinder = bpy.data.meshes.new('Cylinder')
me_cylinder.from_pydata([(-1.003, -0.1796, 0.5305), (-1.003, 0.2535, 0.5305), (-0.925, 0.4496, 0.03705), (-0.925, -0.3757, 0.03705), (-0.949, -0.1796, 0.5305), (-0.7777, -0.3757, 0.03705), (-0.955, -0.2038, 0.9971), (-0.955, 0.2777, 0.9971), (-0.949, 0.2535, 0.5305), (-0.7777, 0.4496, 0.03705), (-0.8213, -0.2038, 0.9971), (-0.8213, 0.2777, 0.9971), (-0.955, -0.04928, 1.088), (-0.955, 0.02747, 1.056), (-0.9151, -0.06006, 1.308), (-0.955, 0.02747, 1.273), (-0.955, -0.04928, 1.241), (-0.955, -0.08107, 1.164), (-0.955, 0.1042, 1.088), (-0.955, 0.136, 1.164), (-0.955, 0.1042, 1.241), (-0.9151, 0.134, 1.308), (-0.8612, -0.06006, 1.308), (-0.8612, 0.134, 1.308), (-0.8213, 0.06148, 0.9996), (-0.8213, 0.06148, 1.291), (-0.8213, 0.1644, 1.248), (-0.8213, 0.207, 1.145), (-0.8213, 0.1644, 1.042), (-0.8213, -0.04145, 1.042), (-0.8213, -0.08409, 1.145), (-0.8213, -0.04145, 1.248), (-0.8949, 0.09732, 1.234), (-0.8949, 0.1263, 1.164), (-0.8949, 0.09732, 1.094), (-0.8949, 0.02747, 1.263), (-0.8949, 0.02747, 1.065), (-0.8949, -0.04238, 1.234), (-0.8949, -0.04238, 1.094), (-0.8949, -0.07131, 1.164), (6.141e-09, 1.15, -0.0887), (6.141e-09, 1.15, 0.0887), (0.8131, 0.8131, -0.0887), (0.8131, 0.8131, 0.0887), (1.15, -5.166e-08, -0.0887), (1.15, -5.166e-08, 0.0887), (0.8131, -0.8131, -0.0887), (0.8131, -0.8131, 0.0887), (-9.438e-08, -1.15, -0.0887), (-9.438e-08, -1.15, 0.0887), (-0.8131, -0.8131, -0.0887), (-0.8131, -0.8131, 0.0887), (-1.15, 1.232e-08, -0.0887), (-1.15, 1.232e-08, 0.0887), (-0.8131, 0.8131, -0.0887), (-0.8131, 0.8131, 0.0887), (0.7101, 0.7101, 0.1401), (7.156e-10, 1.004, 0.1401), (1.004, -4.421e-08, 0.1401), (0.7101, -0.7101, 0.1401), (-8.708e-08, -1.004, 0.1401), (-0.7101, -0.7101, 0.1401), (-1.004, 1.166e-08, 0.1401), (-0.7101, 0.7101, 0.1401), (1.318e-08, 1.339, -0.1818), (0.9468, 0.9468, -0.1818), (1.339, -6.133e-08, -0.1818), (0.9468, -0.9468, -0.1818), (-1.039e-07, -1.339, -0.1818), (-0.9468, -0.9468, -0.1818), (-1.339, 1.316e-08, -0.1818), (-0.9468, 0.9468, -0.1818), (0.3675, 0.3675, 0.1154), (-1.041e-08, 0.5198, 0.1154), (0.5198, -2.288e-08, 0.1154), (0.3675, -0.3675, 0.1154), (-5.585e-08, -0.5198, 0.1154), (-0.3675, -0.3675, 0.1154), (-0.5198, 6.038e-09, 0.1154), (-0.3675, 0.3675, 0.1154), (-2.98e-08, 1.211e-08, 0.1401), (0.9269, -0.07131, 1.164), (0.9269, -0.04238, 1.094), (0.9269, -0.04238, 1.234), (0.9269, 0.02747, 1.065), (0.9269, 0.02747, 1.263), (0.9269, 0.09732, 1.094), (0.9269, 0.1263, 1.164), (0.9269, 0.09732, 1.234), (0.8533, -0.04145, 1.248), (0.8533, -0.08409, 1.145), (0.8533, -0.04145, 1.042), (0.8533, 0.1644, 1.042), (0.8533, 0.207, 1.145), (0.8533, 0.1644, 1.248), (0.8533, 0.06148, 1.291), (0.8533, 0.06148, 0.9996), (0.8932, 0.134, 1.308), (0.8932, -0.06006, 1.308), (0.9471, 0.134, 1.308), (0.987, 0.1042, 1.241), (0.987, 0.136, 1.164), (0.987, 0.1042, 1.088), (0.987, -0.08107, 1.164), (0.987, -0.04928, 1.241), (0.987, 0.02747, 1.273), (0.9471, -0.06006, 1.308), (0.987, 0.02747, 1.056), (0.987, -0.04928, 1.088), (0.8533, 0.2777, 0.9971), (0.8533, -0.2038, 0.9971), (0.8097, 0.4496, 0.03705), (0.981, 0.2535, 0.5305), (0.987, 0.2777, 0.9971), (0.987, -0.2038, 0.9971), (0.8097, -0.3757, 0.03705), (0.981, -0.1796, 0.5305), (0.957, -0.3757, 0.03705), (0.957, 0.4496, 0.03705), (1.035, 0.2535, 0.5305), (1.035, -0.1796, 0.5305)], [], [(0, 1, 2, 3), (4, 0, 3, 5), (1, 0, 6, 7), (1, 8, 9, 2), (8, 4, 5, 9), (0, 4, 10, 6), (8, 1, 7, 11), (12, 13, 7, 6, 14, 15, 16, 17), (13, 18, 19, 20, 15, 14, 21, 7), (4, 8, 11, 10), (6, 10, 22, 14), (11, 7, 21, 23), (22, 23, 21, 14), (25, 23, 22), (29, 30, 31, 25, 22, 10, 11, 24), (27, 26, 32, 33), (28, 27, 33, 34), (20, 19, 33, 32), (26, 25, 35, 32), (24, 28, 34, 36), (19, 18, 34, 33), (15, 20, 32, 35), (25, 31, 37, 35), (29, 24, 36, 38), (18, 13, 36, 34), (16, 15, 35, 37), (31, 30, 39, 37), (30, 29, 38, 39), (13, 12, 38, 36), (17, 16, 37, 39), (12, 17, 39, 38), (40, 41, 43, 42), (42, 43, 45, 44), (44, 45, 47, 46), (46, 47, 49, 48), (48, 49, 51, 50), (50, 51, 53, 52), (47, 45, 58, 59), (52, 53, 55, 54), (54, 55, 41, 40), (44, 46, 67, 66), (61, 60, 76, 77), (53, 51, 61, 62), (49, 47, 59, 60), (55, 53, 62, 63), (45, 43, 56, 58), (51, 49, 60, 61), (41, 55, 63, 57), (43, 41, 57, 56), (64, 65, 66, 67, 68, 69, 70, 71), (50, 52, 70, 69), (46, 48, 68, 67), (52, 54, 71, 70), (42, 44, 66, 65), (48, 50, 69, 68), (54, 40, 64, 71), (40, 42, 65, 64), (79, 78, 80), (59, 58, 74, 75), (56, 57, 73, 72), (57, 63, 79, 73), (62, 61, 77, 78), (60, 59, 75, 76), (58, 56, 72, 74), (63, 62, 78, 79), (77, 76, 80), (75, 74, 80), (72, 73, 80), (73, 79, 80), (78, 77, 80), (76, 75, 80), (74, 72, 80), (103, 81, 83, 104), (108, 82, 81, 103), (90, 81, 82, 91), (89, 83, 81, 90), (102, 86, 84, 107), (91, 82, 84, 96), (107, 84, 82, 108), (104, 83, 85, 105), (105, 85, 88, 100), (96, 84, 86, 92), (95, 85, 83, 89), (101, 87, 86, 102), (94, 88, 85, 95), (98, 106, 99, 97), (92, 86, 87, 93), (100, 88, 87, 101), (119, 118, 111, 112), (119, 113, 114, 120), (108, 103, 104, 105, 106, 114, 113, 107), (112, 111, 115, 116), (112, 109, 113, 119), (107, 113, 99, 106, 105, 100, 101, 102), (114, 106, 98, 110), (120, 114, 110, 116), (97, 95, 98), (109, 97, 99, 113), (120, 117, 118, 119), (116, 115, 117, 120), (93, 87, 88, 94), (116, 110, 109, 112), (91, 96, 109, 110, 98, 95, 89, 90), (24, 11, 23, 25, 26, 27, 28), (96, 92, 93, 94, 95, 97, 109)])
me_cylinder.polygons.foreach_set('use_smooth', [True] * 105)
_uv = me_cylinder.uv_layers.new(name='UVMap')
_uv.uv.foreach_set('vector', [0.8046, 0.8749, 0.7523, 0.8749, 0.7286, 0.8146, 0.8282, 0.8146, 0.847, 0.8209, 0.8435, 0.8209, 0.8486, 0.7863, 0.8582, 0.7863, 0.7523, 0.8749, 0.8046, 0.8749, 0.8075, 0.9316, 0.7493, 0.9316, 0.8435, 0.9388, 0.847, 0.9388, 0.8582, 0.9733, 0.8486, 0.9733, 0.9009, 0.688, 0.8783, 0.6879, 0.8677, 0.66, 0.9117, 0.66, 0.8435, 0.8209, 0.847, 0.8209, 0.8554, 0.8513, 0.8467, 0.8513, 0.847, 0.9388, 0.8435, 0.9388, 0.8467, 0.9084, 0.8554, 0.9084, 0.7873, 0.9435, 0.7796, 0.9377, 0.7493, 0.9316, 0.8075, 0.9316, 0.7901, 0.9679, 0.7793, 0.9632, 0.7863, 0.958, 0.7853, 0.9512, 0.7796, 0.9377, 0.7717, 0.9432, 0.7734, 0.951, 0.7722, 0.9579, 0.7793, 0.9632, 0.7901, 0.9679, 0.7671, 0.9675, 0.7493, 0.9316, 0.8783, 0.6879, 0.9009, 0.688, 0.9015, 0.7127, 0.8778, 0.7127, 0.8467, 0.8513, 0.8554, 0.8513, 0.8528, 0.8735, 0.8493, 0.8735, 0.8554, 0.9084, 0.8467, 0.9084, 0.8493, 0.8861, 0.8528, 0.8861, 0.8528, 0.8735, 0.8528, 0.8861, 0.8493, 0.8861, 0.8493, 0.8735, 0.7825, 0.9686, 0.7896, 0.9721, 0.7715, 0.9733, 0.8862, 0.7145, 0.8847, 0.7192, 0.8869, 0.723, 0.8909, 0.7241, 0.8861, 0.7261, 0.8778, 0.7127, 0.9015, 0.7127, 0.8907, 0.7131, 0.7965, 0.9566, 0.7912, 0.9652, 0.7843, 0.9611, 0.7867, 0.9571, 0.7932, 0.9461, 0.7965, 0.9566, 0.7867, 0.9571, 0.7847, 0.9528, 0.7824, 0.9587, 0.784, 0.9571, 0.7867, 0.9571, 0.7843, 0.9611, 0.7912, 0.9652, 0.7825, 0.9686, 0.7802, 0.9624, 0.7843, 0.9611, 0.782, 0.9429, 0.7932, 0.9461, 0.7847, 0.9528, 0.7799, 0.9512, 0.784, 0.9571, 0.7824, 0.9553, 0.7847, 0.9528, 0.7867, 0.9571, 0.7802, 0.9597, 0.7824, 0.9587, 0.7843, 0.9611, 0.7802, 0.9624, 0.7825, 0.9686, 0.7733, 0.966, 0.7764, 0.961, 0.7802, 0.9624, 0.7716, 0.9462, 0.782, 0.9429, 0.7799, 0.9512, 0.7757, 0.9535, 0.7824, 0.9553, 0.7802, 0.9545, 0.7799, 0.9512, 0.7847, 0.9528, 0.7782, 0.9588, 0.7802, 0.9597, 0.7802, 0.9624, 0.7764, 0.961, 0.7733, 0.966, 0.768, 0.957, 0.7744, 0.9575, 0.7764, 0.961, 0.768, 0.957, 0.7716, 0.9462, 0.7757, 0.9535, 0.7744, 0.9575, 0.7802, 0.9545, 0.7782, 0.9555, 0.7757, 0.9535, 0.7799, 0.9512, 0.7768, 0.9573, 0.7782, 0.9588, 0.7764, 0.961, 0.7744, 0.9575, 0.7782, 0.9555, 0.7768, 0.9573, 0.7744, 0.9575, 0.7757, 0.9535, 0.3879, 0.9311, 0.375, 0.8954, 0.4853, 0.7825, 0.5197, 0.7986, 0.5197, 0.7986, 0.4853, 0.7825, 0.4834, 0.6246, 0.5192, 0.6117, 0.5192, 0.6117, 0.4834, 0.6246, 0.3705, 0.5143, 0.3866, 0.4799, 0.3866, 0.4799, 0.3705, 0.5143, 0.2127, 0.5162, 0.1998, 0.4804, 0.1998, 0.4804, 0.2127, 0.5162, 0.1024, 0.6291, 0.06796, 0.613, 0.06796, 0.613, 0.1024, 0.6291, 0.1042, 0.7869, 0.06848, 0.7999, 0.3705, 0.5143, 0.4834, 0.6246, 0.4564, 0.6361, 0.3595, 0.5415, 0.06848, 0.7999, 0.1042, 0.7869, 0.2171, 0.8972, 0.201, 0.9316, 0.201, 0.9316, 0.2171, 0.8972, 0.375, 0.8954, 0.3879, 0.9311, 0.5192, 0.6117, 0.3866, 0.4799, 0.404, 0.4398, 0.5598, 0.5956, 0.1296, 0.6401, 0.2241, 0.5432, 0.2578, 0.6216, 0.2089, 0.6717, 0.1042, 0.7869, 0.1024, 0.6291, 0.1296, 0.6401, 0.1312, 0.7755, 0.2127, 0.5162, 0.3705, 0.5143, 0.3595, 0.5415, 0.2241, 0.5432, 0.2171, 0.8972, 0.1042, 0.7869, 0.1312, 0.7755, 0.2282, 0.87, 0.4834, 0.6246, 0.4853, 0.7825, 0.4581, 0.7714, 0.4564, 0.6361, 0.1024, 0.6291, 0.2127, 0.5162, 0.2241, 0.5432, 0.1296, 0.6401, 0.375, 0.8954, 0.2171, 0.8972, 0.2282, 0.87, 0.3635, 0.8684, 0.4853, 0.7825, 0.375, 0.8954, 0.3635, 0.8684, 0.4581, 0.7714, 0.06799, 0.9023, 0.09057, 0.9249, 0.09057, 0.9568, 0.06799, 0.9794, 0.03605, 0.9794, 0.01347, 0.9568, 0.01347, 0.9249, 0.03605, 0.9023, 0.06796, 0.613, 0.06848, 0.7999, 0.02782, 0.816, 0.02782, 0.5956, 0.3866, 0.4799, 0.1998, 0.4804, 0.1836, 0.4398, 0.404, 0.4398, 0.06848, 0.7999, 0.201, 0.9316, 0.1836, 0.9718, 0.02782, 0.816, 0.5197, 0.7986, 0.5192, 0.6117, 0.5598, 0.5956, 0.5598, 0.816, 0.1998, 0.4804, 0.06796, 0.613, 0.02782, 0.5956, 0.1836, 0.4398, 0.201, 0.9316, 0.3879, 0.9311, 0.404, 0.9718, 0.1836, 0.9718, 0.3879, 0.9311, 0.5197, 0.7986, 0.5598, 0.816, 0.404, 0.9718, 0.2598, 0.7907, 0.2097, 0.7418, 0.2938, 0.7058, 0.3595, 0.5415, 0.4564, 0.6361, 0.378, 0.6698, 0.3279, 0.6208, 0.4581, 0.7714, 0.3635, 0.8684, 0.3298, 0.7899, 0.3788, 0.7398, 0.3635, 0.8684, 0.2282, 0.87, 0.2598, 0.7907, 0.3298, 0.7899, 0.1312, 0.7755, 0.1296, 0.6401, 0.2089, 0.6717, 0.2097, 0.7418, 0.2241, 0.5432, 0.3595, 0.5415, 0.3279, 0.6208, 0.2578, 0.6216, 0.4564, 0.6361, 0.4581, 0.7714, 0.3788, 0.7398, 0.378, 0.6698, 0.2282, 0.87, 0.1312, 0.7755, 0.2097, 0.7418, 0.2598, 0.7907, 0.2089, 0.6717, 0.2578, 0.6216, 0.2938, 0.7058, 0.3279, 0.6208, 0.378, 0.6698, 0.2938, 0.7058, 0.3788, 0.7398, 0.3298, 0.7899, 0.2938, 0.7058, 0.3298, 0.7899, 0.2598, 0.7907, 0.2938, 0.7058, 0.2097, 0.7418, 0.2089, 0.6717, 0.2938, 0.7058, 0.2578, 0.6216, 0.3279, 0.6208, 0.2938, 0.7058, 0.378, 0.6698, 0.3788, 0.7398, 0.2938, 0.7058, 0.9094, 0.9573, 0.9069, 0.9575, 0.9089, 0.961, 0.9107, 0.9588, 0.9107, 0.9555, 0.9082, 0.9535, 0.9069, 0.9575, 0.9094, 0.9573, 0.9005, 0.957, 0.9069, 0.9575, 0.9082, 0.9535, 0.9041, 0.9462, 0.9058, 0.966, 0.9089, 0.961, 0.9069, 0.9575, 0.9005, 0.957, 0.9149, 0.9553, 0.9173, 0.9528, 0.9124, 0.9512, 0.9128, 0.9545, 0.9041, 0.9462, 0.9082, 0.9535, 0.9124, 0.9512, 0.9145, 0.9429, 0.9128, 0.9545, 0.9124, 0.9512, 0.9082, 0.9535, 0.9107, 0.9555, 0.9107, 0.9588, 0.9089, 0.961, 0.9127, 0.9624, 0.9128, 0.9597, 0.9128, 0.9597, 0.9127, 0.9624, 0.9169, 0.9611, 0.915, 0.9587, 0.9145, 0.9429, 0.9124, 0.9512, 0.9173, 0.9528, 0.9258, 0.9461, 0.9151, 0.9686, 0.9127, 0.9624, 0.9089, 0.961, 0.9058, 0.966, 0.9165, 0.9571, 0.9192, 0.9571, 0.9173, 0.9528, 0.9149, 0.9553, 0.9237, 0.9652, 0.9169, 0.9611, 0.9127, 0.9624, 0.9151, 0.9686, 0.9853, 0.8861, 0.9818, 0.8861, 0.9818, 0.8735, 0.9853, 0.8735, 0.9258, 0.9461, 0.9173, 0.9528, 0.9192, 0.9571, 0.9291, 0.9566, 0.915, 0.9587, 0.9169, 0.9611, 0.9192, 0.9571, 0.9165, 0.9571, 0.9761, 0.8209, 0.9812, 0.7863, 0.9907, 0.7863, 0.9796, 0.8209, 0.9348, 0.8816, 0.9374, 0.9307, 0.887, 0.9307, 0.8896, 0.8816, 0.9045, 0.941, 0.9062, 0.9476, 0.9054, 0.9535, 0.9114, 0.958, 0.9021, 0.9621, 0.887, 0.9307, 0.9374, 0.9307, 0.9112, 0.9359, 0.9579, 0.688, 0.9687, 0.66, 0.9247, 0.66, 0.9353, 0.6879, 0.9796, 0.8209, 0.9879, 0.8513, 0.9792, 0.8513, 0.9761, 0.8209, 0.9112, 0.9359, 0.9374, 0.9307, 0.922, 0.9617, 0.9021, 0.9621, 0.9114, 0.958, 0.9176, 0.9535, 0.9165, 0.9475, 0.918, 0.9408, 0.9792, 0.9084, 0.9818, 0.8861, 0.9853, 0.8861, 0.9879, 0.9084, 0.9761, 0.9388, 0.9792, 0.9084, 0.9879, 0.9084, 0.9796, 0.9388, 0.9222, 0.9721, 0.9151, 0.9686, 0.904, 0.9733, 0.9879, 0.8513, 0.9853, 0.8735, 0.9818, 0.8735, 0.9792, 0.8513, 0.8896, 0.8816, 0.8691, 0.8295, 0.9553, 0.8295, 0.9348, 0.8816, 0.9796, 0.9388, 0.9907, 0.9733, 0.9812, 0.9733, 0.9761, 0.9388, 0.9291, 0.9566, 0.9192, 0.9571, 0.9169, 0.9611, 0.9237, 0.9652, 0.9353, 0.6879, 0.9347, 0.7127, 0.9584, 0.7127, 0.9579, 0.688, 0.9432, 0.7145, 0.9476, 0.7131, 0.9584, 0.7127, 0.9347, 0.7127, 0.9431, 0.7261, 0.9479, 0.7241, 0.9439, 0.723, 0.9416, 0.7192, 0.8907, 0.7131, 0.9015, 0.7127, 0.8939, 0.7256, 0.8909, 0.7241, 0.8946, 0.7227, 0.8969, 0.719, 0.8955, 0.7144, 0.9476, 0.7131, 0.9525, 0.7144, 0.9539, 0.719, 0.9516, 0.7227, 0.9479, 0.7241, 0.9509, 0.7256, 0.9584, 0.7127])
me_cylinder.use_remesh_preserve_volume = False
me_cylinder.use_remesh_preserve_attributes = False
me_cylinder.use_mirror_vertex_groups = False
me_cylinder.update()
me_cylinder.normals_split_custom_set([tuple(v) for v in zip(*[iter([-0.7831, -0.6181, 0.06922, -0.7831, 0.6181, 0.06922, -0.5807, 0.7839, 0.2196, -0.5807, -0.7839, 0.2196, 0.6777, -0.7174, 0.1612, -0.7831, -0.6181, 0.06922, -0.5807, -0.7839, 0.2196, 0.6187, -0.6323, 0.4662, -0.7831, 0.6181, 0.06922, -0.7831, -0.6181, 0.06922, -0.6289, -0.7528, 0.1945, -0.6265, 0.7459, 0.2262, -0.7831, 0.6181, 0.06922, 0.6777, 0.7174, 0.1612, 0.6187, 0.6323, 0.4662, -0.5807, 0.7839, 0.2196, 0.6777, 0.7174, 0.1612, 0.6777, -0.7174, 0.1612, 0.6187, -0.6323, 0.4662, 0.6187, 0.6323, 0.4662, -0.7831, -0.6181, 0.06922, 0.6777, -0.7174, 0.1612, 0.6678, -0.7391, 0.08854, -0.6289, -0.7528, 0.1945, 0.6777, 0.7174, 0.1612, -0.7831, 0.6181, 0.06922, -0.6265, 0.7459, 0.2262, 0.628, 0.7698, 0.1147, -0.7085, 0.4153, 0.5706, -0.7707, -0.06164, 0.6342, -0.6265, 0.7459, 0.2262, -0.6289, -0.7528, 0.1945, -0.5561, -0.4476, 0.7003, -0.8915, 0.0726, -0.4472, -0.7647, 0.4483, -0.4629, -0.7492, 0.6581, 0.07492, -0.7707, -0.06164, 0.6342, -0.668, -0.3906, 0.6334, -0.7387, -0.6533, 0.1657, -0.7927, -0.4635, -0.396, -0.8915, 0.0726, -0.4472, -0.5561, -0.4476, 0.7003, -0.4949, 0.4798, 0.7245, -0.6265, 0.7459, 0.2262, 0.6777, -0.7174, 0.1612, 0.6777, 0.7174, 0.1612, 0.628, 0.7698, 0.1147, 0.6678, -0.7391, 0.08854, -0.6289, -0.7528, 0.1945, 0.6678, -0.7391, 0.08854, 0.4777, -0.4767, 0.7379, -0.5561, -0.4476, 0.7003, 0.628, 0.7698, 0.1147, -0.6265, 0.7459, 0.2262, -0.4949, 0.4798, 0.7245, 0.4029, 0.5078, 0.7615, 0.4777, -0.4767, 0.7379, 0.4029, 0.5078, 0.7615, -0.4949, 0.4798, 0.7245, -0.5561, -0.4476, 0.7003, 0.9998, -0.01476, -0.01659, 0.4029, 0.5078, 0.7615, 0.4777, -0.4767, 0.7379, 0.8249, 0.2399, 0.5119, 0.7656, 0.6242, 0.1556, 0.7705, 0.4247, -0.4754, 0.9998, -0.01476, -0.01659, 0.4777, -0.4767, 0.7379, 0.6678, -0.7391, 0.08854, 0.628, 0.7698, 0.1147, 0.8855, -0.09413, 0.455, 0.966, -0.1926, 0.1723, 0.9728, -0.1614, -0.1663, 0.2519, -0.6442, -0.7222, 0.3679, -0.9296, -0.02393, 0.9106, -0.06703, 0.4078, 0.966, -0.1926, 0.1723, 0.3679, -0.9296, -0.02393, 0.383, -0.644, 0.6622, -0.7927, -0.4635, -0.396, -0.7387, -0.6533, 0.1657, 0.3679, -0.9296, -0.02393, 0.2519, -0.6442, -0.7222, 0.9728, -0.1614, -0.1663, 0.9998, -0.01476, -0.01659, 0.08027, 0.0562, -0.9952, 0.2519, -0.6442, -0.7222, 0.8855, -0.09413, 0.455, 0.9106, -0.06703, 0.4078, 0.383, -0.644, 0.6622, 0.2973, 0.04737, 0.9536, -0.7387, -0.6533, 0.1657, -0.668, -0.3906, 0.6334, 0.383, -0.644, 0.6622, 0.3679, -0.9296, -0.02393, -0.8915, 0.0726, -0.4472, -0.7927, -0.4635, -0.396, 0.2519, -0.6442, -0.7222, 0.08027, 0.0562, -0.9952, 0.9998, -0.01476, -0.01659, 0.7705, 0.4247, -0.4754, -0.0215, 0.7195, -0.6942, 0.08027, 0.0562, -0.9952, 0.8249, 0.2399, 0.5119, 0.8855, -0.09413, 0.455, 0.2973, 0.04737, 0.9536, 0.1305, 0.7426, 0.6569, -0.668, -0.3906, 0.6334, -0.7707, -0.06164, 0.6342, 0.2973, 0.04737, 0.9536, 0.383, -0.644, 0.6622, -0.7647, 0.4483, -0.4629, -0.8915, 0.0726, -0.4472, 0.08027, 0.0562, -0.9952, -0.0215, 0.7195, -0.6942, 0.7705, 0.4247, -0.4754, 0.7656, 0.6242, 0.1556, -0.003016, 0.9995, -0.03238, -0.0215, 0.7195, -0.6942, 0.7656, 0.6242, 0.1556, 0.8249, 0.2399, 0.5119, 0.1305, 0.7426, 0.6569, -0.003016, 0.9995, -0.03238, -0.7707, -0.06164, 0.6342, -0.7085, 0.4153, 0.5706, 0.1305, 0.7426, 0.6569, 0.2973, 0.04737, 0.9536, -0.7492, 0.6581, 0.07492, -0.7647, 0.4483, -0.4629, -0.0215, 0.7195, -0.6942, -0.003016, 0.9995, -0.03238, -0.7085, 0.4153, 0.5706, -0.7492, 0.6581, 0.07492, -0.003016, 0.9995, -0.03238, 0.1305, 0.7426, 0.6569, 2.094e-08, 0.8031, 0.5958, -3.446e-08, 0.8547, 0.5192, 0.6043, 0.6043, 0.5192, 0.5679, 0.5679, 0.5958, 0.5679, 0.5679, 0.5958, 0.6043, 0.6043, 0.5192, 0.8547, -1.379e-08, 0.5192, 0.8031, -1.571e-08, 0.5958, 0.8031, -1.571e-08, 0.5958, 0.8547, -1.379e-08, 0.5192, 0.6043, -0.6043, 0.5192, 0.5679, -0.5679, 0.5958, 0.5679, -0.5679, 0.5958, 0.6043, -0.6043, 0.5192, -6.893e-08, -0.8547, 0.5192, -5.236e-09, -0.8031, 0.5958, -5.236e-09, -0.8031, 0.5958, -6.893e-08, -0.8547, 0.5192, -0.6043, -0.6043, 0.5192, -0.5679, -0.5679, 0.5958, -0.5679, -0.5679, 0.5958, -0.6043, -0.6043, 0.5192, -0.8547, -2.757e-08, 0.5192, -0.8031, -2.094e-08, 0.5958, 0.6043, -0.6043, 0.5192, 0.8547, -1.379e-08, 0.5192, 0.1905, 9.177e-10, 0.9817, 0.1347, -0.1347, 0.9817, -0.8031, -2.094e-08, 0.5958, -0.8547, -2.757e-08, 0.5192, -0.6043, 0.6043, 0.5192, -0.5679, 0.5679, 0.5958, -0.5679, 0.5679, 0.5958, -0.6043, 0.6043, 0.5192, -3.446e-08, 0.8547, 0.5192, 2.094e-08, 0.8031, 0.5958, 0.8031, -1.571e-08, 0.5958, 0.5679, -0.5679, 0.5958, 0.6946, -0.6946, -0.1874, 0.9823, -1.381e-08, -0.1874, -0.1347, -0.1347, 0.9817, -6.026e-08, -0.1905, 0.9817, 1.158e-08, 0.01403, 0.9999, 0.009924, 0.009924, 0.9999, -0.8547, -2.757e-08, 0.5192, -0.6043, -0.6043, 0.5192, -0.1347, -0.1347, 0.9817, -0.1905, 0.0, 0.9817, -6.893e-08, -0.8547, 0.5192, 0.6043, -0.6043, 0.5192, 0.1347, -0.1347, 0.9817, -6.026e-08, -0.1905, 0.9817, -0.6043, 0.6043, 0.5192, -0.8547, -2.757e-08, 0.5192, -0.1905, 0.0, 0.9817, -0.1347, 0.1347, 0.9817, 0.8547, -1.379e-08, 0.5192, 0.6043, 0.6043, 0.5192, 0.1347, 0.1347, 0.9817, 0.1905, 9.177e-10, 0.9817, -0.6043, -0.6043, 0.5192, -6.893e-08, -0.8547, 0.5192, -6.026e-08, -0.1905, 0.9817, -0.1347, -0.1347, 0.9817, -3.446e-08, 0.8547, 0.5192, -0.6043, 0.6043, 0.5192, -0.1347, 0.1347, 0.9817, -2.937e-08, 0.1905, 0.9817, 0.6043, 0.6043, 0.5192, -3.446e-08, 0.8547, 0.5192, -2.937e-08, 0.1905, 0.9817, 0.1347, 0.1347, 0.9817, 1.381e-07, 0.9823, -0.1874, 0.6946, 0.6946, -0.1874, 0.9823, -1.381e-08, -0.1874, 0.6946, -0.6946, -0.1874, 8.284e-08, -0.9823, -0.1874, -0.6946, -0.6946, -0.1874, -0.9823, 0.0, -0.1874, -0.6946, 0.6946, -0.1874, -0.5679, -0.5679, 0.5958, -0.8031, -2.094e-08, 0.5958, -0.9823, 0.0, -0.1874, -0.6946, -0.6946, -0.1874, 0.5679, -0.5679, 0.5958, -5.236e-09, -0.8031, 0.5958, 8.284e-08, -0.9823, -0.1874, 0.6946, -0.6946, -0.1874, -0.8031, -2.094e-08, 0.5958, -0.5679, 0.5679, 0.5958, -0.6946, 0.6946, -0.1874, -0.9823, 0.0, -0.1874, 0.5679, 0.5679, 0.5958, 0.8031, -1.571e-08, 0.5958, 0.9823, -1.381e-08, -0.1874, 0.6946, 0.6946, -0.1874, -5.236e-09, -0.8031, 0.5958, -0.5679, -0.5679, 0.5958, -0.6946, -0.6946, -0.1874, 8.284e-08, -0.9823, -0.1874, -0.5679, 0.5679, 0.5958, 2.094e-08, 0.8031, 0.5958, 1.381e-07, 0.9823, -0.1874, -0.6946, 0.6946, -0.1874, 2.094e-08, 0.8031, 0.5958, 0.5679, 0.5679, 0.5958, 0.6946, 0.6946, -0.1874, 1.381e-07, 0.9823, -0.1874, 0.009924, -0.009924, 0.9999, 0.01403, 1.781e-09, 0.9999, 0.0, 5.944e-10, 1.0, 0.1347, -0.1347, 0.9817, 0.1905, 9.177e-10, 0.9817, -0.01403, 1.187e-09, 0.9999, -0.009924, 0.009924, 0.9999, 0.1347, 0.1347, 0.9817, -2.937e-08, 0.1905, 0.9817, -1.781e-09, -0.01403, 0.9999, -0.009924, -0.009924, 0.9999, -2.937e-08, 0.1905, 0.9817, -0.1347, 0.1347, 0.9817, 0.009924, -0.009924, 0.9999, -1.781e-09, -0.01403, 0.9999, -0.1905, 0.0, 0.9817, -0.1347, -0.1347, 0.9817, 0.009924, 0.009924, 0.9999, 0.01403, 1.781e-09, 0.9999, -6.026e-08, -0.1905, 0.9817, 0.1347, -0.1347, 0.9817, -0.009924, 0.009924, 0.9999, 1.158e-08, 0.01403, 0.9999, 0.1905, 9.177e-10, 0.9817, 0.1347, 0.1347, 0.9817, -0.009924, -0.009924, 0.9999, -0.01403, 1.187e-09, 0.9999, -0.1347, 0.1347, 0.9817, -0.1905, 0.0, 0.9817, 0.01403, 1.781e-09, 0.9999, 0.009924, -0.009924, 0.9999, 0.009924, 0.009924, 0.9999, 1.158e-08, 0.01403, 0.9999, 0.0, 5.944e-10, 1.0, -0.009924, 0.009924, 0.9999, -0.01403, 1.187e-09, 0.9999, 0.0, 5.944e-10, 1.0, -0.009924, -0.009924, 0.9999, -1.781e-09, -0.01403, 0.9999, 0.0, 5.944e-10, 1.0, -1.781e-09, -0.01403, 0.9999, 0.009924, -0.009924, 0.9999, 0.0, 5.944e-10, 1.0, 0.01403, 1.781e-09, 0.9999, 0.009924, 0.009924, 0.9999, 0.0, 5.944e-10, 1.0, 1.158e-08, 0.01403, 0.9999, -0.009924, 0.009924, 0.9999, 0.0, 5.944e-10, 1.0, -0.01403, 1.187e-09, 0.9999, -0.009924, -0.009924, 0.9999, 0.0, 5.944e-10, 1.0, 0.7492, 0.6581, 0.07492, 0.003016, 0.9995, -0.03238, 0.0215, 0.7195, -0.6942, 0.7647, 0.4483, -0.4629, 0.7085, 0.4153, 0.5706, -0.1305, 0.7426, 0.6569, 0.003016, 0.9995, -0.03238, 0.7492, 0.6581, 0.07492, -0.7656, 0.6242, 0.1556, 0.003016, 0.9995, -0.03238, -0.1305, 0.7426, 0.6569, -0.8249, 0.2399, 0.5119, -0.7705, 0.4247, -0.4754, 0.0215, 0.7195, -0.6942, 0.003016, 0.9995, -0.03238, -0.7656, 0.6242, 0.1556, 0.668, -0.3906, 0.6334, -0.383, -0.644, 0.6622, -0.2973, 0.04737, 0.9536, 0.7707, -0.06164, 0.6342, -0.8249, 0.2399, 0.5119, -0.1305, 0.7426, 0.6569, -0.2973, 0.04737, 0.9536, -0.8855, -0.09413, 0.455, 0.7707, -0.06164, 0.6342, -0.2973, 0.04737, 0.9536, -0.1305, 0.7426, 0.6569, 0.7085, 0.4153, 0.5706, 0.7647, 0.4483, -0.4629, 0.0215, 0.7195, -0.6942, -0.08027, 0.0562, -0.9952, 0.8915, 0.0726, -0.4472, 0.8915, 0.0726, -0.4472, -0.08027, 0.0562, -0.9952, -0.2519, -0.6442, -0.7222, 0.7927, -0.4635, -0.396, -0.8855, -0.09413, 0.455, -0.2973, 0.04737, 0.9536, -0.383, -0.644, 0.6622, -0.9106, -0.06703, 0.4078, -0.9998, -0.01476, -0.01659, -0.08027, 0.0562, -0.9952, 0.0215, 0.7195, -0.6942, -0.7705, 0.4247, -0.4754, 0.7387, -0.6533, 0.1657, -0.3679, -0.9296, -0.02393, -0.383, -0.644, 0.6622, 0.668, -0.3906, 0.6334, -0.9728, -0.1614, -0.1663, -0.2519, -0.6442, -0.7222, -0.08027, 0.0562, -0.9952, -0.9998, -0.01476, -0.01659, -0.4777, -0.4767, 0.7379, 0.5561, -0.4476, 0.7003, 0.4949, 0.4798, 0.7245, -0.4029, 0.5078, 0.7615, -0.9106, -0.06703, 0.4078, -0.383, -0.644, 0.6622, -0.3679, -0.9296, -0.02393, -0.966, -0.1926, 0.1723, 0.7927, -0.4635, -0.396, -0.2519, -0.6442, -0.7222, -0.3679, -0.9296, -0.02393, 0.7387, -0.6533, 0.1657, 0.7831, 0.6181, 0.06922, 0.5807, 0.7839, 0.2196, -0.6187, 0.6323, 0.4662, -0.6777, 0.7174, 0.1612, 0.7831, 0.6181, 0.06922, 0.6265, 0.7459, 0.2262, 0.6289, -0.7528, 0.1945, 0.7831, -0.6181, 0.06922, 0.7085, 0.4153, 0.5706, 0.7492, 0.6581, 0.07492, 0.7647, 0.4483, -0.4629, 0.8915, 0.0726, -0.4472, 0.5561, -0.4476, 0.7003, 0.6289, -0.7528, 0.1945, 0.6265, 0.7459, 0.2262, 0.7707, -0.06164, 0.6342, -0.6777, 0.7174, 0.1612, -0.6187, 0.6323, 0.4662, -0.6187, -0.6323, 0.4662, -0.6777, -0.7174, 0.1612, -0.6777, 0.7174, 0.1612, -0.628, 0.7698, 0.1147, 0.6265, 0.7459, 0.2262, 0.7831, 0.6181, 0.06922, 0.7707, -0.06164, 0.6342, 0.6265, 0.7459, 0.2262, 0.4949, 0.4798, 0.7245, 0.5561, -0.4476, 0.7003, 0.8915, 0.0726, -0.4472, 0.7927, -0.4635, -0.396, 0.7387, -0.6533, 0.1657, 0.668, -0.3906, 0.6334, 0.6289, -0.7528, 0.1945, 0.5561, -0.4476, 0.7003, -0.4777, -0.4767, 0.7379, -0.6678, -0.7391, 0.08854, 0.7831, -0.6181, 0.06922, 0.6289, -0.7528, 0.1945, -0.6678, -0.7391, 0.08854, -0.6777, -0.7174, 0.1612, -0.4029, 0.5078, 0.7615, -0.9998, -0.01476, -0.01659, -0.4777, -0.4767, 0.7379, -0.628, 0.7698, 0.1147, -0.4029, 0.5078, 0.7615, 0.4949, 0.4798, 0.7245, 0.6265, 0.7459, 0.2262, 0.7831, -0.6181, 0.06922, 0.5807, -0.7839, 0.2196, 0.5807, 0.7839, 0.2196, 0.7831, 0.6181, 0.06922, -0.6777, -0.7174, 0.1612, -0.6187, -0.6323, 0.4662, 0.5807, -0.7839, 0.2196, 0.7831, -0.6181, 0.06922, -0.966, -0.1926, 0.1723, -0.3679, -0.9296, -0.02393, -0.2519, -0.6442, -0.7222, -0.9728, -0.1614, -0.1663, -0.6777, -0.7174, 0.1612, -0.6678, -0.7391, 0.08854, -0.628, 0.7698, 0.1147, -0.6777, 0.7174, 0.1612, -0.8249, 0.2399, 0.5119, -0.8855, -0.09413, 0.455, -0.628, 0.7698, 0.1147, -0.6678, -0.7391, 0.08854, -0.4777, -0.4767, 0.7379, -0.9998, -0.01476, -0.01659, -0.7705, 0.4247, -0.4754, -0.7656, 0.6242, 0.1556, 0.8855, -0.09413, 0.455, 0.628, 0.7698, 0.1147, 0.4029, 0.5078, 0.7615, 0.9998, -0.01476, -0.01659, 0.9728, -0.1614, -0.1663, 0.966, -0.1926, 0.1723, 0.9106, -0.06703, 0.4078, -0.8855, -0.09413, 0.455, -0.9106, -0.06703, 0.4078, -0.966, -0.1926, 0.1723, -0.9728, -0.1614, -0.1663, -0.9998, -0.01476, -0.01659, -0.4029, 0.5078, 0.7615, -0.628, 0.7698, 0.1147])] * 3)])

# ---- objects
ob_cylinder_002 = bpy.data.objects.new('Cylinder.002', me_cylinder_002)
ob_cylinder = bpy.data.objects.new('Cylinder', me_cylinder)

# ---- transforms, parenting, visibility, modifiers, constraints
ob_cylinder_002.location = (0.01284, 0.02452, 1.145)
ob_cylinder_002.rotation_euler = (-1.629e-07, 0.0, 0.0)
ob_cylinder_002.color = (0.8, 0.8, 0.8, 1.0)
ob_cylinder_002.lineart.crease_threshold = 0.0
ob_cylinder.location = (0.0, 0.0, 0.0)
ob_cylinder.rotation_euler = (-1.629e-07, 0.0, 0.0)
ob_cylinder.color = (0.8, 0.8, 0.8, 1.0)
ob_cylinder.lineart.crease_threshold = 0.0

# ---- collection membership
col_collection_1.objects.link(ob_cylinder_002)
col_collection_1.objects.link(ob_cylinder)

# ---- scene / render settings (as saved in the file)
scene.frame_start = 1; scene.frame_end = 250; scene.frame_set(1)
scene.render.engine = 'BLENDER_EEVEE_NEXT'
scene.render.resolution_percentage = 50
scene.render.dither_intensity = 0.0
scene.cycles.use_denoising = False
scene.cycles.samples = 128
scene.cycles.sampling_pattern = 'TABULATED_SOBOL'
scene.cycles.light_sampling_threshold = 0.0
scene.cycles.use_adaptive_sampling = False
scene.cycles.use_light_tree = False
scene.cycles.blur_glossy = 0.0
scene.cycles.sample_clamp_indirect = 0.0
scene.view_settings.view_transform = 'Standard'
bpy.context.view_layer.update()

# ---- added for rendering (the .blend has no active camera and no usable light): camera, sun
cam_auto = bpy.data.cameras.new('AutoCamera')
cam_auto.lens = 50.0
cam_auto.sensor_width = 36.0
cam_auto.clip_end = 1000.0
ob_auto_camera = bpy.data.objects.new('AutoCamera', cam_auto)
scene.collection.objects.link(ob_auto_camera)
ob_auto_camera.location = (4.12542, -4.85631, 4.17867)
ob_auto_camera.rotation_euler = (1.09748, -7.21219e-08, 0.694738)
scene.camera = ob_auto_camera
light_auto_sun = bpy.data.lights.new('AutoSun', 'SUN')
light_auto_sun.energy = 3.0
light_auto_sun.angle = 0.0523599
ob_auto_sun = bpy.data.objects.new('AutoSun', light_auto_sun)
scene.collection.objects.link(ob_auto_sun)
ob_auto_sun.rotation_euler = (0.872665, 0.174533, 0.523599)
bpy.context.view_layer.update()
